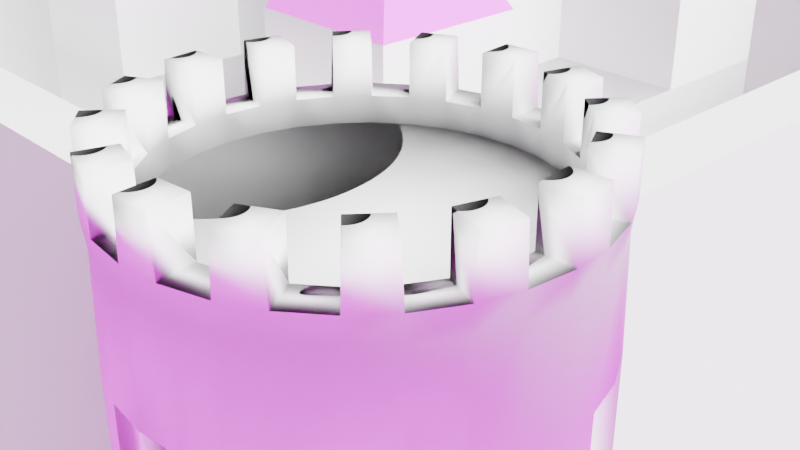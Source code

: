 # Source: ProgettoCG.blend  (saved by Blender 4.5.90; exported with 4.5.12 LTS)
import bpy
from mathutils import Matrix  # noqa: F401  (used for matrix-valued properties, if any)

bpy.ops.wm.read_factory_settings(use_empty=True)
scene = bpy.context.scene
scene.name = 'Scene'

# ---- collections
col_collection = bpy.data.collections.new('Collection'); scene.collection.children.link(col_collection)

# ---- images (referenced by path relative to the original .blend; pixels are not part of the script)
import os
ASSET_DIR = os.environ.get("B2B_ASSET_DIR", "")  # directory of the original .blend (textures are referenced by path, not embedded)
HERE = os.path.dirname(os.path.abspath(__file__))  # packed textures are extracted next to this script under _unpacked/

def load_image(name, relpath, width, height, colorspace="sRGB"):
    """Load a texture the original file referenced (path relative to the .blend, or extracted next to this script)."""
    p = next((c for c in (os.path.join(HERE, relpath), os.path.join(ASSET_DIR, relpath)) if relpath and os.path.exists(c)), "")
    if p:
        img = bpy.data.images.load(p, check_existing=True)
        img.name = name
    else:  # same state as the original file: an image datablock whose file is absent (Cycles renders it pink)
        img = bpy.data.images.new(name, width, height)
        img.source = "FILE"
        img.filepath = "//" + (relpath or name)
    img.colorspace_settings.name = colorspace
    return img
img_rock_wall_13_diff_1k_jpg = load_image('rock_wall_13_diff_1k.jpg', 'rock_wall_13_diff_1k.jpg', 1024, 1024, 'sRGB')
img_rock_wall_13_rough_1k_exr = load_image('rock_wall_13_rough_1k.exr', 'rock_wall_13_rough_1k.exr', 1024, 1024, 'Linear Rec.709')
img_rock_wall_13_nor_gl_1k_exr = load_image('rock_wall_13_nor_gl_1k.exr', 'rock_wall_13_nor_gl_1k.exr', 1024, 1024, 'Linear Rec.709')
img_wood_roof_tiles_001_color_jpg = load_image('Wood_Roof_Tiles_001_COLOR.jpg', 'Wood_Roof_Tiles_001_COLOR.jpg', 1024, 1024, 'sRGB')
img_wood_roof_tiles_001_rough_jpg = load_image('Wood_Roof_Tiles_001_ROUGH.jpg', 'Wood_Roof_Tiles_001_ROUGH.jpg', 1024, 1024, 'Non-Color')
img_wood_roof_tiles_001_norm_jpg = load_image('Wood_Roof_Tiles_001_NORM.jpg', 'Wood_Roof_Tiles_001_NORM.jpg', 1024, 1024, 'Non-Color')
img_1k_fabric_32_diffuse_jpg = load_image('1K-fabric_32-diffuse.jpg', '1K-fabric_32-diffuse.jpg', 1024, 1024, 'sRGB')
img_1k_fabric_32_specular_jpg = load_image('1K-fabric_32-specular.jpg', '1K-fabric_32-specular.jpg', 1024, 1024, 'Non-Color')
img_1k_fabric_32_normal_jpg = load_image('1K-fabric_32-normal.jpg', '1K-fabric_32-normal.jpg', 1024, 1024, 'Non-Color')
img_cb991511196502c3706b24ffb9d38aa6_png = load_image('cb991511196502c3706b24ffb9d38aa6.png', 'cb991511196502c3706b24ffb9d38aa6.png', 1024, 1024, 'sRGB')
img_grass002_1k_jpg_color_jpg = load_image('Grass002_1K-JPG_Color.jpg', 'Grass002_1K-JPG_Color.jpg', 1024, 1024, 'sRGB')

# ---- materials (node trees are filled in below, after node groups)
mat_pareti = bpy.data.materials.new('pareti')
mat_pareti.use_backface_culling_shadow = True
mat_tetto = bpy.data.materials.new('tetto')
mat_bandiera = bpy.data.materials.new('bandiera')
mat_terreno_001 = bpy.data.materials.new('Terreno.001')

# ---- material node trees
mat_pareti.use_nodes = True; mat_pareti.node_tree.nodes.clear()
_N = mat_pareti.node_tree.nodes; _L = mat_pareti.node_tree.links
n0 = _N.new('ShaderNodeBsdfPrincipled'); n0.name = 'Principled BSDF'; n0.location = (-200, 100)
n0.inputs[3].default_value = 1.0
n1 = _N.new('ShaderNodeOutputMaterial'); n1.name = 'Material Output'; n1.location = (159, 87)
n2 = _N.new('ShaderNodeTexImage'); n2.name = 'Image Texture'; n2.location = (-904, 76)
n2.image = img_rock_wall_13_diff_1k_jpg
n2.projection = 'BOX'
n2.projection_blend = 1.0
n3 = _N.new('ShaderNodeMapping'); n3.name = 'Mapping'; n3.location = (-1084, 36)
n3.inputs[3].default_value = (0.8, 0.8, 0.8)
n4 = _N.new('ShaderNodeTexCoord'); n4.name = 'Texture Coordinate'; n4.location = (-1264, 36)
n5 = _N.new('ShaderNodeTexImage'); n5.name = 'Image Texture.001'; n5.location = (-905, -258)
n5.image = img_rock_wall_13_rough_1k_exr
n5.projection = 'BOX'
n5.projection_blend = 1.0
n6 = _N.new('ShaderNodeTexImage'); n6.name = 'Image Texture.002'; n6.location = (-901, -594)
n6.image = img_rock_wall_13_nor_gl_1k_exr
n6.projection = 'BOX'
n6.projection_blend = 1.0
n7 = _N.new('ShaderNodeNormalMap'); n7.name = 'Normal Map'; n7.location = (-512, -465)
n7.inputs[0].default_value = 1.6
n8 = _N.new('ShaderNodeHueSaturation'); n8.name = 'Hue/Saturation/Value'; n8.location = (-603, 206)
n8.inputs[0].default_value = 1.0
n8.inputs[1].default_value = 0.0
n8.inputs[2].default_value = 2.0
_L.new(n8.outputs[0], n0.inputs[0])
_L.new(n3.outputs[0], n2.inputs[0])
_L.new(n4.outputs[3], n3.inputs[0])
_L.new(n3.outputs[0], n5.inputs[0])
_L.new(n3.outputs[0], n6.inputs[0])
_L.new(n7.outputs[0], n0.inputs[5])
_L.new(n6.outputs[0], n7.inputs[1])
_L.new(n2.outputs[0], n8.inputs[4])
_L.new(n0.outputs[0], n1.inputs[0])
_L.new(n5.outputs[0], n0.inputs[2])
n1.is_active_output = True
mat_tetto.use_nodes = True; mat_tetto.node_tree.nodes.clear()
_N = mat_tetto.node_tree.nodes; _L = mat_tetto.node_tree.links
n0 = _N.new('ShaderNodeBsdfPrincipled'); n0.name = 'Principled BSDF'; n0.location = (82, 104)
n1 = _N.new('ShaderNodeOutputMaterial'); n1.name = 'Material Output'; n1.location = (364, 99)
n2 = _N.new('ShaderNodeTexImage'); n2.name = 'Image Texture'; n2.location = (-525, 89)
n2.image = img_wood_roof_tiles_001_color_jpg
n3 = _N.new('ShaderNodeMapping'); n3.name = 'Mapping'; n3.location = (-707, 54)
n3.inputs[3].default_value = (3.0, 3.0, 3.0)
n4 = _N.new('ShaderNodeTexCoord'); n4.name = 'Texture Coordinate'; n4.location = (-885, 49)
n5 = _N.new('ShaderNodeTexImage'); n5.name = 'Image Texture.001'; n5.location = (-528, -209)
n5.image = img_wood_roof_tiles_001_rough_jpg
n6 = _N.new('ShaderNodeValToRGB'); n6.name = 'Colour Ramp'; n6.location = (-220, 339)
while len(n6.color_ramp.elements) > 1: n6.color_ramp.elements.remove(n6.color_ramp.elements[-1])
n6.color_ramp.elements[0].position = 0.0; n6.color_ramp.elements[0].color = (1.0, 1.0, 1.0, 1.0)
_e = n6.color_ramp.elements.new(0.7818); _e.color = (0.6841, 0.6841, 0.6841, 1.0)
n7 = _N.new('ShaderNodeTexImage'); n7.name = 'Image Texture.002'; n7.location = (-528, -506)
n7.image = img_wood_roof_tiles_001_norm_jpg
n8 = _N.new('ShaderNodeNormalMap'); n8.name = 'Normal Map'; n8.location = (-168, -365)
n9 = _N.new('ShaderNodeHueSaturation'); n9.name = 'Hue/Saturation/Value'; n9.location = (-156, 92)
n9.inputs[1].default_value = 2.0
n9.inputs[2].default_value = 2.0
_L.new(n0.outputs[0], n1.inputs[0])
_L.new(n9.outputs[0], n0.inputs[0])
_L.new(n3.outputs[0], n2.inputs[0])
_L.new(n4.outputs[2], n3.inputs[0])
_L.new(n6.outputs[0], n0.inputs[2])
_L.new(n3.outputs[0], n5.inputs[0])
_L.new(n5.outputs[0], n6.inputs[0])
_L.new(n8.outputs[0], n0.inputs[5])
_L.new(n3.outputs[0], n7.inputs[0])
_L.new(n7.outputs[0], n8.inputs[1])
_L.new(n2.outputs[0], n9.inputs[4])
n1.is_active_output = True
mat_bandiera.use_nodes = True; mat_bandiera.node_tree.nodes.clear()
_N = mat_bandiera.node_tree.nodes; _L = mat_bandiera.node_tree.links
n0 = _N.new('ShaderNodeBsdfPrincipled'); n0.name = 'Principled BSDF'; n0.location = (197, 103)
n1 = _N.new('ShaderNodeOutputMaterial'); n1.name = 'Material Output'; n1.location = (538, 106)
n2 = _N.new('ShaderNodeTexImage'); n2.name = 'Image Texture'; n2.location = (-548, 102)
n2.image = img_1k_fabric_32_diffuse_jpg
n3 = _N.new('ShaderNodeMapping'); n3.name = 'Mapping'; n3.location = (-728, 62)
n4 = _N.new('ShaderNodeTexCoord'); n4.name = 'Texture Coordinate'; n4.location = (-908, 62)
n5 = _N.new('ShaderNodeTexImage'); n5.name = 'Image Texture.001'; n5.location = (-549, -198)
n5.image = img_1k_fabric_32_specular_jpg
n6 = _N.new('ShaderNodeValToRGB'); n6.name = 'Colour Ramp'; n6.location = (-119, 530)
while len(n6.color_ramp.elements) > 1: n6.color_ramp.elements.remove(n6.color_ramp.elements[-1])
n6.color_ramp.elements[0].position = 0.0; n6.color_ramp.elements[0].color = (1.0, 1.0, 1.0, 1.0)
_e = n6.color_ramp.elements.new(0.1455); _e.color = (0.0, 0.0, 0.0, 1.0)
n7 = _N.new('ShaderNodeTexImage'); n7.name = 'Image Texture.002'; n7.location = (-554, -496)
n7.image = img_1k_fabric_32_normal_jpg
n8 = _N.new('ShaderNodeNormalMap'); n8.name = 'Normal Map'; n8.location = (-178, -395)
n9 = _N.new('ShaderNodeTexImage'); n9.name = 'Image Texture.003'; n9.location = (-546, 398)
n9.image = img_cb991511196502c3706b24ffb9d38aa6_png
n10 = _N.new('ShaderNodeMapping'); n10.name = 'Mapping.001'; n10.location = (-731, 440)
n11 = _N.new('ShaderNodeTexCoord'); n11.name = 'Texture Coordinate.001'; n11.location = (-911, 440)
_L.new(n0.outputs[0], n1.inputs[0])
_L.new(n3.outputs[0], n2.inputs[0])
_L.new(n4.outputs[3], n3.inputs[0])
_L.new(n6.outputs[0], n0.inputs[2])
_L.new(n3.outputs[0], n5.inputs[0])
_L.new(n5.outputs[0], n6.inputs[0])
_L.new(n8.outputs[0], n0.inputs[5])
_L.new(n3.outputs[0], n7.inputs[0])
_L.new(n7.outputs[0], n8.inputs[1])
_L.new(n10.outputs[0], n9.inputs[0])
_L.new(n11.outputs[2], n10.inputs[0])
_L.new(n2.outputs[0], n0.inputs[0])
n1.is_active_output = True
mat_terreno_001.use_nodes = True; mat_terreno_001.node_tree.nodes.clear()
_N = mat_terreno_001.node_tree.nodes; _L = mat_terreno_001.node_tree.links
n0 = _N.new('ShaderNodeBsdfPrincipled'); n0.name = 'Principled BSDF'; n0.location = (-200, 100)
n0.inputs[2].default_value = 1.0
n0.inputs[13].default_value = 0.1
n1 = _N.new('ShaderNodeOutputMaterial'); n1.name = 'Material Output'; n1.location = (200, 100)
n2 = _N.new('ShaderNodeTexImage'); n2.name = 'Image Texture'; n2.location = (-552, 81)
n2.image = img_grass002_1k_jpg_color_jpg
n2.projection = 'BOX'
n3 = _N.new('ShaderNodeTexCoord'); n3.name = 'Texture Coordinate'; n3.location = (-1009, 85)
n4 = _N.new('ShaderNodeMapping'); n4.name = 'Mapping'; n4.location = (-752, 91)
n4.inputs[3].default_value = (10.0, 10.0, 10.0)
_L.new(n0.outputs[0], n1.inputs[0])
_L.new(n2.outputs[0], n0.inputs[0])
_L.new(n3.outputs[2], n4.inputs[0])
_L.new(n4.outputs[0], n2.inputs[0])
n1.is_active_output = True

# ---- world
world_world = bpy.data.worlds.new('World'); scene.world = world_world
world_world.use_nodes = True; world_world.node_tree.nodes.clear()
_N = world_world.node_tree.nodes; _L = world_world.node_tree.links
n0 = _N.new('ShaderNodeOutputWorld'); n0.name = 'World Output'; n0.location = (200, 100)
n1 = _N.new('ShaderNodeBackground'); n1.name = 'Background'; n1.location = (-200, 100)
n1.inputs[0].default_value = (0.05088, 0.05088, 0.05088, 1.0)
_L.new(n1.outputs[0], n0.inputs[0])
n0.is_active_output = True
world_world.color = (0.05088, 0.05088, 0.05088)
world_world.sun_shadow_jitter_overblur = 0.0

# ---- cameras
cam_camera = bpy.data.cameras.new('Camera')
cam_camera.clip_end = 100.0
cam_camera.ortho_scale = 7.314

# ---- lights
light_light = bpy.data.lights.new('Light', 'SUN')
light_light.temperature = 5000.0
light_light.angle = 1.396
light_light.shadow_soft_size = 50.09
light_light.shadow_cascade_max_distance = 1000.0

# ---- meshes
me_cylinder = bpy.data.meshes.new('Cylinder')
me_cylinder.from_pydata([(4.0, 5.0, -2.994), (4.0, 5.0, 2.994), (4.195, 4.981, -2.994), (4.195, 4.981, 2.994), (4.383, 4.924, -2.994), (4.383, 4.924, 2.994), (4.556, 4.831, -2.994), (4.556, 4.831, 2.994), (4.707, 4.707, -2.994), (4.707, 4.707, 2.994), (4.831, 4.556, -2.994), (4.831, 4.556, 2.994), (4.924, 4.383, -2.994), (4.924, 4.383, 2.994), (4.981, 4.195, -2.994), (4.981, 4.195, 2.994), (5.0, 4.0, -2.994), (5.0, 4.0, 2.994), (4.981, 3.805, -2.994), (4.981, 3.805, 2.994), (4.924, 3.617, -2.994), (4.924, 3.617, 2.994), (4.831, 3.444, -2.994), (4.831, 3.444, 2.994), (4.707, 3.293, -2.994), (4.707, 3.293, 2.994), (4.556, 3.169, -2.994), (4.556, 3.169, 2.994), (4.383, 3.076, -2.994), (4.383, 3.076, 2.994), (4.195, 3.019, -2.994), (4.195, 3.019, 2.994), (4.0, 3.0, -2.994), (4.0, 3.0, 2.994), (3.805, 3.019, -2.994), (3.805, 3.019, 2.994), (3.617, 3.076, -2.994), (3.617, 3.076, 2.994), (3.444, 3.169, -2.994), (3.444, 3.169, 2.994), (3.293, 3.293, -2.994), (3.293, 3.293, 2.994), (3.169, 3.444, -2.994), (3.169, 3.444, 2.994), (3.076, 3.617, -2.994), (3.076, 3.617, 2.994), (3.019, 3.805, -2.994), (3.019, 3.805, 2.994), (3.0, 4.0, -2.994), (3.0, 4.0, 2.994), (3.019, 4.195, -2.994), (3.019, 4.195, 2.994), (3.076, 4.383, -2.994), (3.076, 4.383, 2.994), (3.169, 4.556, -2.994), (3.169, 4.556, 2.994), (3.293, 4.707, -2.994), (3.293, 4.707, 2.994), (3.444, 4.831, -2.994), (3.444, 4.831, 2.994), (3.617, 4.924, -2.994), (3.617, 4.924, 2.994), (3.805, 4.981, -2.994), (3.805, 4.981, 2.994), (4.0, 5.0, 3.282), (4.195, 4.981, 3.282), (4.383, 4.924, 3.282), (4.556, 4.831, 3.282), (4.707, 4.707, 3.282), (4.831, 4.556, 3.282), (4.924, 4.383, 3.282), (4.981, 4.195, 3.282), (5.0, 4.0, 3.282), (4.981, 3.805, 3.282), (4.924, 3.617, 3.282), (4.831, 3.444, 3.282), (4.707, 3.293, 3.282), (4.556, 3.169, 3.282), (4.383, 3.076, 3.282), (4.195, 3.019, 3.282), (4.0, 3.0, 3.282), (3.805, 3.019, 3.282), (3.617, 3.076, 3.282), (3.444, 3.169, 3.282), (3.293, 3.293, 3.282), (3.169, 3.444, 3.282), (3.076, 3.617, 3.282), (3.019, 3.805, 3.282), (3.0, 4.0, 3.282), (3.019, 4.195, 3.282), (3.076, 4.383, 3.282), (3.169, 4.556, 3.282), (3.293, 4.707, 3.282), (3.444, 4.831, 3.282), (3.617, 4.924, 3.282), (3.805, 4.981, 3.282), (4.0, 5.0, 2.761), (4.195, 4.981, 2.761), (4.383, 4.924, 2.761), (4.556, 4.831, 2.761), (4.707, 4.707, 2.761), (4.831, 4.556, 2.761), (4.924, 4.383, 2.761), (4.981, 4.195, 2.761), (5.0, 4.0, 2.761), (4.981, 3.805, 2.761), (4.924, 3.617, 2.761), (4.831, 3.444, 2.761), (4.707, 3.293, 2.761), (4.556, 3.169, 2.761), (4.383, 3.076, 2.761), (4.195, 3.019, 2.761), (4.0, 3.0, 2.761), (3.805, 3.019, 2.761), (3.617, 3.076, 2.761), (3.444, 3.169, 2.761), (3.293, 3.293, 2.761), (3.169, 3.444, 2.761), (3.076, 3.617, 2.761), (3.019, 3.805, 2.761), (3.0, 4.0, 2.761), (3.019, 4.195, 2.761), (3.076, 4.383, 2.761), (3.169, 4.556, 2.761), (3.293, 4.707, 2.761), (3.444, 4.831, 2.761), (3.617, 4.924, 2.761), (3.805, 4.981, 2.761), (4.811, 3.419, 2.761), (4.79, 3.394, 2.761), (4.769, 3.369, 2.761), (4.749, 3.343, 2.761), (4.728, 3.318, 2.761), (4.195, 4.981, 2.225), (4.195, 4.981, 1.506), (4.195, 4.981, 0.7862), (4.195, 4.981, 0.06684), (4.195, 4.981, -0.6525), (4.195, 4.981, -1.372), (4.195, 4.981, -2.091), (4.383, 4.924, 2.225), (4.383, 4.924, 1.506), (4.383, 4.924, 0.7862), (4.383, 4.924, 0.06684), (4.383, 4.924, -0.6525), (4.383, 4.924, -1.372), (4.383, 4.924, -2.091), (4.556, 4.831, 2.225), (4.556, 4.831, 1.506), (4.556, 4.831, 0.7862), (4.556, 4.831, 0.06684), (4.556, 4.831, -0.6525), (4.556, 4.831, -1.372), (4.556, 4.831, -2.091), (4.707, 4.707, 2.225), (4.707, 4.707, 1.506), (4.707, 4.707, 0.7862), (4.707, 4.707, 0.06684), (4.707, 4.707, -0.6525), (4.707, 4.707, -1.372), (4.707, 4.707, -2.091), (4.831, 4.556, 2.225), (4.831, 4.556, 1.506), (4.831, 4.556, 0.7862), (4.831, 4.556, 0.06684), (4.831, 4.556, -0.6525), (4.831, 4.556, -1.372), (4.831, 4.556, -2.091), (4.924, 4.383, 2.225), (4.924, 4.383, 1.506), (4.924, 4.383, 0.7862), (4.924, 4.383, 0.06684), (4.924, 4.383, -0.6525), (4.924, 4.383, -1.372), (4.924, 4.383, -2.091), (4.981, 4.195, 2.225), (4.981, 4.195, 1.506), (4.981, 4.195, 0.7862), (4.981, 4.195, 0.06684), (4.981, 4.195, -0.6525), (4.981, 4.195, -1.372), (4.981, 4.195, -2.091), (5.0, 4.0, 2.225), (5.0, 4.0, 1.506), (5.0, 4.0, 0.7862), (5.0, 4.0, 0.06684), (5.0, 4.0, -0.6525), (5.0, 4.0, -1.372), (5.0, 4.0, -2.091), (4.981, 3.805, 2.225), (4.981, 3.805, 1.506), (4.981, 3.805, 0.7862), (4.981, 3.805, 0.06684), (4.981, 3.805, -0.6525), (4.981, 3.805, -1.372), (4.981, 3.805, -2.091), (4.924, 3.617, 2.225), (4.924, 3.617, 1.506), (4.924, 3.617, 0.7862), (4.924, 3.617, 0.06684), (4.924, 3.617, -0.6525), (4.924, 3.617, -1.372), (4.924, 3.617, -2.091), (4.831, 3.444, 2.225), (4.831, 3.444, 1.506), (4.831, 3.444, 0.7862), (4.831, 3.444, 0.06684), (4.831, 3.444, -0.6525), (4.831, 3.444, -1.372), (4.831, 3.444, -2.091), (4.707, 3.293, 2.225), (4.707, 3.293, 1.506), (4.707, 3.293, 0.7862), (4.707, 3.293, 0.06684), (4.707, 3.293, -0.6525), (4.707, 3.293, -1.372), (4.707, 3.293, -2.091), (4.556, 3.169, 2.225), (4.556, 3.169, 1.506), (4.556, 3.169, 0.7862), (4.556, 3.169, 0.06684), (4.556, 3.169, -0.6525), (4.556, 3.169, -1.372), (4.556, 3.169, -2.091), (4.383, 3.076, 2.225), (4.383, 3.076, 1.506), (4.383, 3.076, 0.7862), (4.383, 3.076, 0.06684), (4.383, 3.076, -0.6525), (4.383, 3.076, -1.372), (4.383, 3.076, -2.091), (4.195, 3.019, 2.225), (4.195, 3.019, 1.506), (4.195, 3.019, 0.7862), (4.195, 3.019, 0.06684), (4.195, 3.019, -0.6525), (4.195, 3.019, -1.372), (4.195, 3.019, -2.091), (4.0, 3.0, 2.225), (4.0, 3.0, 1.506), (4.0, 3.0, 0.7862), (4.0, 3.0, 0.06684), (4.0, 3.0, -0.6525), (4.0, 3.0, -1.372), (4.0, 3.0, -2.091), (3.805, 3.019, 2.225), (3.805, 3.019, 1.506), (3.805, 3.019, 0.7862), (3.805, 3.019, 0.06684), (3.805, 3.019, -0.6525), (3.805, 3.019, -1.372), (3.805, 3.019, -2.091), (3.617, 3.076, 2.225), (3.617, 3.076, 1.506), (3.617, 3.076, 0.7862), (3.617, 3.076, 0.06684), (3.617, 3.076, -0.6525), (3.617, 3.076, -1.372), (3.617, 3.076, -2.091), (3.444, 3.169, 2.225), (3.444, 3.169, 1.506), (3.444, 3.169, 0.7862), (3.444, 3.169, 0.06684), (3.444, 3.169, -0.6525), (3.444, 3.169, -1.372), (3.444, 3.169, -2.091), (3.293, 3.293, 2.225), (3.293, 3.293, 1.506), (3.293, 3.293, 0.7862), (3.293, 3.293, 0.06684), (3.293, 3.293, -0.6525), (3.293, 3.293, -1.372), (3.293, 3.293, -2.091), (3.169, 3.444, 2.225), (3.169, 3.444, 1.506), (3.169, 3.444, 0.7862), (3.169, 3.444, 0.06684), (3.169, 3.444, -0.6525), (3.169, 3.444, -1.372), (3.169, 3.444, -2.091), (3.076, 3.617, 2.225), (3.076, 3.617, 1.506), (3.076, 3.617, 0.7862), (3.076, 3.617, 0.06684), (3.076, 3.617, -0.6525), (3.076, 3.617, -1.372), (3.076, 3.617, -2.091), (3.019, 3.805, 2.225), (3.019, 3.805, 1.506), (3.019, 3.805, 0.7862), (3.019, 3.805, 0.06684), (3.019, 3.805, -0.6525), (3.019, 3.805, -1.372), (3.019, 3.805, -2.091), (3.0, 4.0, 2.225), (3.0, 4.0, 1.506), (3.0, 4.0, 0.7862), (3.0, 4.0, 0.06684), (3.0, 4.0, -0.6525), (3.0, 4.0, -1.372), (3.0, 4.0, -2.091), (3.019, 4.195, 2.225), (3.019, 4.195, 1.506), (3.019, 4.195, 0.7862), (3.019, 4.195, 0.06684), (3.019, 4.195, -0.6525), (3.019, 4.195, -1.372), (3.019, 4.195, -2.091), (3.076, 4.383, 2.225), (3.076, 4.383, 1.506), (3.076, 4.383, 0.7862), (3.076, 4.383, 0.06684), (3.076, 4.383, -0.6525), (3.076, 4.383, -1.372), (3.076, 4.383, -2.091), (3.169, 4.556, 2.225), (3.169, 4.556, 1.506), (3.169, 4.556, 0.7862), (3.169, 4.556, 0.06684), (3.169, 4.556, -0.6525), (3.169, 4.556, -1.372), (3.169, 4.556, -2.091), (3.293, 4.707, 2.225), (3.293, 4.707, 1.506), (3.293, 4.707, 0.7862), (3.293, 4.707, 0.06684), (3.293, 4.707, -0.6525), (3.293, 4.707, -1.372), (3.293, 4.707, -2.091), (3.444, 4.831, 2.225), (3.444, 4.831, 1.506), (3.444, 4.831, 0.7862), (3.444, 4.831, 0.06684), (3.444, 4.831, -0.6525), (3.444, 4.831, -1.372), (3.444, 4.831, -2.091), (3.617, 4.924, 2.225), (3.617, 4.924, 1.506), (3.617, 4.924, 0.7862), (3.617, 4.924, 0.06684), (3.617, 4.924, -0.6525), (3.617, 4.924, -1.372), (3.617, 4.924, -2.091), (3.805, 4.981, 2.225), (3.805, 4.981, 1.506), (3.805, 4.981, 0.7862), (3.805, 4.981, 0.06684), (3.805, 4.981, -0.6525), (3.805, 4.981, -1.372), (3.805, 4.981, -2.091), (4.0, 5.0, -2.091), (4.0, 5.0, -1.372), (4.0, 5.0, -0.6525), (4.0, 5.0, 0.06684), (4.0, 5.0, 0.7862), (4.0, 5.0, 1.506), (4.0, 5.0, 2.225)], [], [(96, 1, 3, 97), (97, 3, 5, 98), (98, 5, 7, 99), (99, 7, 9, 100), (100, 9, 11, 101), (101, 11, 13, 102), (102, 13, 15, 103), (103, 15, 17, 104), (104, 17, 19, 105), (105, 19, 21, 106), (106, 21, 23, 107), (107, 23, 25, 108, 132, 131, 130, 129, 128), (108, 25, 27, 109), (109, 27, 29, 110), (110, 29, 31, 111), (111, 31, 33, 112), (112, 33, 35, 113), (113, 35, 37, 114), (114, 37, 39, 115), (115, 39, 41, 116), (116, 41, 43, 117), (117, 43, 45, 118), (118, 45, 47, 119), (119, 47, 49, 120), (120, 49, 51, 121), (121, 51, 53, 122), (122, 53, 55, 123), (123, 55, 57, 124), (124, 57, 59, 125), (125, 59, 61, 126), (7, 5, 66, 67), (126, 61, 63, 127), (127, 63, 1, 96), (51, 49, 88, 89), (3, 1, 64, 65), (27, 25, 76, 77), (47, 45, 86, 87), (23, 21, 74, 75), (43, 41, 84, 85), (63, 61, 94, 95), (19, 17, 72, 73), (39, 37, 82, 83), (59, 57, 92, 93), (15, 13, 70, 71), (35, 33, 80, 81), (55, 53, 90, 91), (11, 9, 68, 69), (31, 29, 78, 79), (343, 127, 96, 356), (336, 126, 127, 343), (329, 125, 126, 336), (322, 124, 125, 329), (315, 123, 124, 322), (308, 122, 123, 315), (301, 121, 122, 308), (294, 120, 121, 301), (287, 119, 120, 294), (280, 118, 119, 287), (273, 117, 118, 280), (266, 116, 117, 273), (259, 115, 116, 266), (252, 114, 115, 259), (245, 113, 114, 252), (238, 112, 113, 245), (231, 111, 112, 238), (224, 110, 111, 231), (217, 109, 110, 224), (210, 108, 109, 217), (203, 107, 128, 129, 130, 131, 132, 108, 210), (196, 106, 107, 203), (189, 105, 106, 196), (182, 104, 105, 189), (175, 103, 104, 182), (168, 102, 103, 175), (161, 101, 102, 168), (154, 100, 101, 161), (147, 99, 100, 154), (140, 98, 99, 147), (133, 97, 98, 140), (356, 96, 97, 133), (127, 126, 125, 124, 123, 122, 121, 120, 119, 118, 117, 116, 115, 114, 113, 112, 111, 110, 109, 108, 132, 131, 130, 129, 128, 107, 106, 105, 104, 103, 102, 101, 100, 99, 98, 97, 96), (0, 350, 139, 2), (350, 351, 138, 139), (352, 353, 136, 137), (354, 355, 134, 135), (2, 139, 146, 4), (139, 138, 145, 146), (138, 137, 144, 145), (137, 136, 143, 144), (136, 135, 142, 143), (135, 134, 141, 142), (134, 133, 140, 141), (4, 146, 153, 6), (146, 145, 152, 153), (145, 144, 151, 152), (144, 143, 150, 151), (143, 142, 149, 150), (142, 141, 148, 149), (141, 140, 147, 148), (6, 153, 160, 8), (153, 152, 159, 160), (152, 151, 158, 159), (151, 150, 157, 158), (150, 149, 156, 157), (149, 148, 155, 156), (148, 147, 154, 155), (8, 160, 167, 10), (160, 159, 166, 167), (158, 157, 164, 165), (156, 155, 162, 163), (10, 167, 174, 12), (167, 166, 173, 174), (165, 164, 171, 172), (163, 162, 169, 170), (12, 174, 181, 14), (174, 173, 180, 181), (173, 172, 179, 180), (172, 171, 178, 179), (171, 170, 177, 178), (170, 169, 176, 177), (169, 168, 175, 176), (14, 181, 188, 16), (181, 180, 187, 188), (180, 179, 186, 187), (179, 178, 185, 186), (178, 177, 184, 185), (177, 176, 183, 184), (176, 175, 182, 183), (16, 188, 195, 18), (188, 187, 194, 195), (187, 186, 193, 194), (186, 185, 192, 193), (185, 184, 191, 192), (184, 183, 190, 191), (183, 182, 189, 190), (18, 195, 202, 20), (195, 194, 201, 202), (193, 192, 199, 200), (191, 190, 197, 198), (20, 202, 209, 22), (202, 201, 208, 209), (200, 199, 206, 207), (198, 197, 204, 205), (22, 209, 216, 24), (209, 208, 215, 216), (208, 207, 214, 215), (207, 206, 213, 214), (206, 205, 212, 213), (205, 204, 211, 212), (204, 203, 210, 211), (24, 216, 223, 26), (216, 215, 222, 223), (215, 214, 221, 222), (214, 213, 220, 221), (213, 212, 219, 220), (212, 211, 218, 219), (211, 210, 217, 218), (26, 223, 230, 28), (223, 222, 229, 230), (222, 221, 228, 229), (221, 220, 227, 228), (220, 219, 226, 227), (219, 218, 225, 226), (218, 217, 224, 225), (28, 230, 237, 30), (230, 229, 236, 237), (229, 228, 235, 236), (228, 227, 234, 235), (227, 226, 233, 234), (226, 225, 232, 233), (225, 224, 231, 232), (30, 237, 244, 32), (237, 236, 243, 244), (236, 235, 242, 243), (235, 234, 241, 242), (234, 233, 240, 241), (233, 232, 239, 240), (232, 231, 238, 239), (32, 244, 251, 34), (244, 243, 250, 251), (243, 242, 249, 250), (242, 241, 248, 249), (241, 240, 247, 248), (240, 239, 246, 247), (239, 238, 245, 246), (34, 251, 258, 36), (251, 250, 257, 258), (250, 249, 256, 257), (249, 248, 255, 256), (248, 247, 254, 255), (247, 246, 253, 254), (246, 245, 252, 253), (36, 258, 265, 38), (258, 257, 264, 265), (257, 256, 263, 264), (256, 255, 262, 263), (255, 254, 261, 262), (254, 253, 260, 261), (253, 252, 259, 260), (38, 265, 272, 40), (265, 264, 271, 272), (264, 263, 270, 271), (263, 262, 269, 270), (262, 261, 268, 269), (261, 260, 267, 268), (260, 259, 266, 267), (40, 272, 279, 42), (272, 271, 278, 279), (271, 270, 277, 278), (270, 269, 276, 277), (269, 268, 275, 276), (268, 267, 274, 275), (267, 266, 273, 274), (42, 279, 286, 44), (279, 278, 285, 286), (278, 277, 284, 285), (277, 276, 283, 284), (276, 275, 282, 283), (275, 274, 281, 282), (274, 273, 280, 281), (44, 286, 293, 46), (286, 285, 292, 293), (285, 284, 291, 292), (284, 283, 290, 291), (283, 282, 289, 290), (282, 281, 288, 289), (281, 280, 287, 288), (46, 293, 300, 48), (293, 292, 299, 300), (292, 291, 298, 299), (291, 290, 297, 298), (290, 289, 296, 297), (289, 288, 295, 296), (288, 287, 294, 295), (48, 300, 307, 50), (300, 299, 306, 307), (299, 298, 305, 306), (298, 297, 304, 305), (297, 296, 303, 304), (296, 295, 302, 303), (295, 294, 301, 302), (50, 307, 314, 52), (307, 306, 313, 314), (306, 305, 312, 313), (305, 304, 311, 312), (304, 303, 310, 311), (303, 302, 309, 310), (302, 301, 308, 309), (52, 314, 321, 54), (314, 313, 320, 321), (313, 312, 319, 320), (312, 311, 318, 319), (311, 310, 317, 318), (310, 309, 316, 317), (309, 308, 315, 316), (54, 321, 328, 56), (321, 320, 327, 328), (320, 319, 326, 327), (319, 318, 325, 326), (318, 317, 324, 325), (317, 316, 323, 324), (316, 315, 322, 323), (56, 328, 335, 58), (328, 327, 334, 335), (327, 326, 333, 334), (326, 325, 332, 333), (325, 324, 331, 332), (324, 323, 330, 331), (323, 322, 329, 330), (58, 335, 342, 60), (335, 334, 341, 342), (334, 333, 340, 341), (333, 332, 339, 340), (332, 331, 338, 339), (331, 330, 337, 338), (330, 329, 336, 337), (60, 342, 349, 62), (342, 341, 348, 349), (341, 340, 347, 348), (340, 339, 346, 347), (339, 338, 345, 346), (338, 337, 344, 345), (337, 336, 343, 344), (62, 349, 350, 0), (349, 348, 351, 350), (347, 346, 353, 352), (345, 344, 355, 354)])
me_cylinder.polygons.foreach_set('use_smooth', [True] * 287)
_uv = me_cylinder.uv_layers.new(name='UVMap')
_uv.uv.foreach_set('vector', [1.0, 0.9805, 1.0, 1.0, 0.9688, 1.0, 0.9688, 0.9805, 0.9688, 0.9805, 0.9688, 1.0, 0.9375, 1.0, 0.9375, 0.9805, 0.9375, 0.9805, 0.9375, 1.0, 0.9062, 1.0, 0.9062, 0.9805, 0.9062, 0.9805, 0.9062, 1.0, 0.875, 1.0, 0.875, 0.9805, 0.875, 0.9805, 0.875, 1.0, 0.8438, 1.0, 0.8438, 0.9805, 0.8438, 0.9805, 0.8438, 1.0, 0.8125, 1.0, 0.8125, 0.9805, 0.8125, 0.9805, 0.8125, 1.0, 0.7812, 1.0, 0.7812, 0.9805, 0.7812, 0.9805, 0.7812, 1.0, 0.75, 1.0, 0.75, 0.9805, 0.75, 0.9805, 0.75, 1.0, 0.7188, 1.0, 0.7188, 0.9805, 0.7188, 0.9805, 0.7188, 1.0, 0.6875, 1.0, 0.6875, 0.9805, 0.6875, 0.9805, 0.6875, 1.0, 0.6562, 1.0, 0.6562, 0.9805, 0.6562, 0.9805, 0.6562, 1.0, 0.625, 1.0, 0.625, 0.9805, 0.6302, 0.9805, 0.6354, 0.9805, 0.6406, 0.9805, 0.6458, 0.9805, 0.651, 0.9805, 0.625, 0.9805, 0.625, 1.0, 0.5938, 1.0, 0.5938, 0.9805, 0.5938, 0.9805, 0.5938, 1.0, 0.5625, 1.0, 0.5625, 0.9805, 0.5625, 0.9805, 0.5625, 1.0, 0.5312, 1.0, 0.5312, 0.9805, 0.5312, 0.9805, 0.5312, 1.0, 0.5, 1.0, 0.5, 0.9805, 0.5, 0.9805, 0.5, 1.0, 0.4688, 1.0, 0.4688, 0.9805, 0.4688, 0.9805, 0.4688, 1.0, 0.4375, 1.0, 0.4375, 0.9805, 0.4375, 0.9805, 0.4375, 1.0, 0.4062, 1.0, 0.4062, 0.9805, 0.4062, 0.9805, 0.4062, 1.0, 0.375, 1.0, 0.375, 0.9805, 0.375, 0.9805, 0.375, 1.0, 0.3438, 1.0, 0.3438, 0.9805, 0.3438, 0.9805, 0.3438, 1.0, 0.3125, 1.0, 0.3125, 0.9805, 0.3125, 0.9805, 0.3125, 1.0, 0.2812, 1.0, 0.2812, 0.9805, 0.2812, 0.9805, 0.2812, 1.0, 0.25, 1.0, 0.25, 0.9805, 0.25, 0.9805, 0.25, 1.0, 0.2188, 1.0, 0.2188, 0.9805, 0.2188, 0.9805, 0.2188, 1.0, 0.1875, 1.0, 0.1875, 0.9805, 0.1875, 0.9805, 0.1875, 1.0, 0.1562, 1.0, 0.1562, 0.9805, 0.1562, 0.9805, 0.1562, 1.0, 0.125, 1.0, 0.125, 0.9805, 0.125, 0.9805, 0.125, 1.0, 0.09375, 1.0, 0.09375, 0.9805, 0.09375, 0.9805, 0.09375, 1.0, 0.0625, 1.0, 0.0625, 0.9805, 0.9062, 1.0, 0.9375, 1.0, 0.9375, 1.0, 0.9062, 1.0, 0.0625, 0.9805, 0.0625, 1.0, 0.03125, 1.0, 0.03125, 0.9805, 0.03125, 0.9805, 0.03125, 1.0, 0.0, 1.0, 0.0, 0.9805, 0.2188, 1.0, 0.25, 1.0, 0.25, 1.0, 0.2188, 1.0, 0.9688, 1.0, 1.0, 1.0, 1.0, 1.0, 0.9688, 1.0, 0.5938, 1.0, 0.625, 1.0, 0.625, 1.0, 0.5938, 1.0, 0.2812, 1.0, 0.3125, 1.0, 0.3125, 1.0, 0.2812, 1.0, 0.6562, 1.0, 0.6875, 1.0, 0.6875, 1.0, 0.6562, 1.0, 0.3438, 1.0, 0.375, 1.0, 0.375, 1.0, 0.3438, 1.0, 0.03125, 1.0, 0.0625, 1.0, 0.0625, 1.0, 0.03125, 1.0, 0.7188, 1.0, 0.75, 1.0, 0.75, 1.0, 0.7188, 1.0, 0.4062, 1.0, 0.4375, 1.0, 0.4375, 1.0, 0.4062, 1.0, 0.09375, 1.0, 0.125, 1.0, 0.125, 1.0, 0.09375, 1.0, 0.7812, 1.0, 0.8125, 1.0, 0.8125, 1.0, 0.7812, 1.0, 0.4688, 1.0, 0.5, 1.0, 0.5, 1.0, 0.4688, 1.0, 0.1562, 1.0, 0.1875, 1.0, 0.1875, 1.0, 0.1562, 1.0, 0.8438, 1.0, 0.875, 1.0, 0.875, 1.0, 0.8438, 1.0, 0.5312, 1.0, 0.5625, 1.0, 0.5625, 1.0, 0.5312, 1.0, 0.03125, 0.9358, 0.03125, 0.9805, 0.0, 0.9805, 0.0, 0.9358, 0.0625, 0.9358, 0.0625, 0.9805, 0.03125, 0.9805, 0.03125, 0.9358, 0.09375, 0.9358, 0.09375, 0.9805, 0.0625, 0.9805, 0.0625, 0.9358, 0.125, 0.9358, 0.125, 0.9805, 0.09375, 0.9805, 0.09375, 0.9358, 0.1562, 0.9358, 0.1562, 0.9805, 0.125, 0.9805, 0.125, 0.9358, 0.1875, 0.9358, 0.1875, 0.9805, 0.1562, 0.9805, 0.1562, 0.9358, 0.2188, 0.9358, 0.2188, 0.9805, 0.1875, 0.9805, 0.1875, 0.9358, 0.25, 0.9358, 0.25, 0.9805, 0.2188, 0.9805, 0.2188, 0.9358, 0.2813, 0.9358, 0.2812, 0.9805, 0.25, 0.9805, 0.25, 0.9358, 0.3125, 0.9358, 0.3125, 0.9805, 0.2812, 0.9805, 0.2813, 0.9358, 0.3438, 0.9358, 0.3438, 0.9805, 0.3125, 0.9805, 0.3125, 0.9358, 0.375, 0.9358, 0.375, 0.9805, 0.3438, 0.9805, 0.3438, 0.9358, 0.4062, 0.9358, 0.4062, 0.9805, 0.375, 0.9805, 0.375, 0.9358, 0.4375, 0.9358, 0.4375, 0.9805, 0.4062, 0.9805, 0.4062, 0.9358, 0.4688, 0.9358, 0.4688, 0.9805, 0.4375, 0.9805, 0.4375, 0.9358, 0.5, 0.9358, 0.5, 0.9805, 0.4688, 0.9805, 0.4688, 0.9358, 0.5312, 0.9358, 0.5312, 0.9805, 0.5, 0.9805, 0.5, 0.9358, 0.5625, 0.9358, 0.5625, 0.9805, 0.5312, 0.9805, 0.5312, 0.9358, 0.5938, 0.9358, 0.5938, 0.9805, 0.5625, 0.9805, 0.5625, 0.9358, 0.625, 0.9358, 0.625, 0.9805, 0.5938, 0.9805, 0.5938, 0.9358, 0.6562, 0.9358, 0.6562, 0.9805, 0.651, 0.9805, 0.6458, 0.9805, 0.6406, 0.9805, 0.6354, 0.9805, 0.6302, 0.9805, 0.625, 0.9805, 0.625, 0.9358, 0.6875, 0.9358, 0.6875, 0.9805, 0.6562, 0.9805, 0.6562, 0.9358, 0.7187, 0.9358, 0.7188, 0.9805, 0.6875, 0.9805, 0.6875, 0.9358, 0.75, 0.9358, 0.75, 0.9805, 0.7188, 0.9805, 0.7187, 0.9358, 0.7812, 0.9358, 0.7812, 0.9805, 0.75, 0.9805, 0.75, 0.9358, 0.8125, 0.9358, 0.8125, 0.9805, 0.7812, 0.9805, 0.7812, 0.9358, 0.8438, 0.9358, 0.8438, 0.9805, 0.8125, 0.9805, 0.8125, 0.9358, 0.875, 0.9358, 0.875, 0.9805, 0.8438, 0.9805, 0.8438, 0.9358, 0.9063, 0.9358, 0.9062, 0.9805, 0.875, 0.9805, 0.875, 0.9358, 0.9375, 0.9358, 0.9375, 0.9805, 0.9062, 0.9805, 0.9063, 0.9358, 0.9688, 0.9358, 0.9688, 0.9805, 0.9375, 0.9805, 0.9375, 0.9358, 1.0, 0.9358, 1.0, 0.9805, 0.9688, 0.9805, 0.9688, 0.9358, 0.0, 0.0, 0.0, 0.0, 0.0, 0.0, 0.0, 0.0, 0.0, 0.0, 0.0, 0.0, 0.0, 0.0, 0.0, 0.0, 0.0, 0.0, 0.0, 0.0, 0.0, 0.0, 0.0, 0.0, 0.0, 0.0, 0.0, 0.0, 0.0, 0.0, 0.0, 0.0, 0.0, 0.0, 0.0, 0.0, 0.0, 0.0, 0.0, 0.0, 0.0, 0.0, 0.0, 0.0, 0.0, 0.0, 0.0, 0.0, 0.0, 0.0, 0.0, 0.0, 0.0, 0.0, 0.0, 0.0, 0.0, 0.0, 0.0, 0.0, 0.0, 0.0, 0.0, 0.0, 0.0, 0.0, 0.0, 0.0, 0.0, 0.0, 0.0, 0.0, 0.0, 0.0, 1.0, 0.5, 1.0, 0.5754, 0.9688, 0.5754, 0.9688, 0.5, 1.0, 0.5754, 1.0, 0.6355, 0.9688, 0.6355, 0.9688, 0.5754, 1.0, 0.6955, 1.0, 0.7556, 0.9688, 0.7556, 0.9688, 0.6955, 1.0, 0.8156, 1.0, 0.8757, 0.9688, 0.8757, 0.9688, 0.8156, 0.9688, 0.5, 0.9688, 0.5754, 0.9375, 0.5754, 0.9375, 0.5, 0.9688, 0.5754, 0.9688, 0.6355, 0.9375, 0.6355, 0.9375, 0.5754, 0.9688, 0.6355, 0.9688, 0.6955, 0.9375, 0.6955, 0.9375, 0.6355, 0.9688, 0.6955, 0.9688, 0.7556, 0.9375, 0.7556, 0.9375, 0.6955, 0.9688, 0.7556, 0.9688, 0.8156, 0.9375, 0.8156, 0.9375, 0.7556, 0.9688, 0.8156, 0.9688, 0.8757, 0.9375, 0.8757, 0.9375, 0.8156, 0.9688, 0.8757, 0.9688, 0.9358, 0.9375, 0.9358, 0.9375, 0.8757, 0.9375, 0.5, 0.9375, 0.5754, 0.9062, 0.5754, 0.9062, 0.5, 0.9375, 0.5754, 0.9375, 0.6355, 0.9062, 0.6355, 0.9062, 0.5754, 0.9375, 0.6355, 0.9375, 0.6955, 0.9062, 0.6955, 0.9062, 0.6355, 0.9375, 0.6955, 0.9375, 0.7556, 0.9062, 0.7556, 0.9062, 0.6955, 0.9375, 0.7556, 0.9375, 0.8156, 0.9062, 0.8156, 0.9062, 0.7556, 0.9375, 0.8156, 0.9375, 0.8757, 0.9063, 0.8757, 0.9062, 0.8156, 0.9375, 0.8757, 0.9375, 0.9358, 0.9063, 0.9358, 0.9063, 0.8757, 0.9062, 0.5, 0.9062, 0.5754, 0.875, 0.5754, 0.875, 0.5, 0.9062, 0.5754, 0.9062, 0.6355, 0.875, 0.6355, 0.875, 0.5754, 0.9062, 0.6355, 0.9062, 0.6955, 0.875, 0.6955, 0.875, 0.6355, 0.9062, 0.6955, 0.9062, 0.7556, 0.875, 0.7556, 0.875, 0.6955, 0.9062, 0.7556, 0.9062, 0.8156, 0.875, 0.8156, 0.875, 0.7556, 0.9062, 0.8156, 0.9063, 0.8757, 0.875, 0.8757, 0.875, 0.8156, 0.9063, 0.8757, 0.9063, 0.9358, 0.875, 0.9358, 0.875, 0.8757, 0.875, 0.5, 0.875, 0.5754, 0.8438, 0.5754, 0.8438, 0.5, 0.875, 0.5754, 0.875, 0.6355, 0.8438, 0.6355, 0.8438, 0.5754, 0.875, 0.6955, 0.875, 0.7556, 0.8438, 0.7556, 0.8438, 0.6955, 0.875, 0.8156, 0.875, 0.8757, 0.8438, 0.8757, 0.8438, 0.8156, 0.8438, 0.5, 0.8438, 0.5754, 0.8125, 0.5754, 0.8125, 0.5, 0.8438, 0.5754, 0.8438, 0.6355, 0.8125, 0.6355, 0.8125, 0.5754, 0.8438, 0.6955, 0.8438, 0.7556, 0.8125, 0.7556, 0.8125, 0.6955, 0.8438, 0.8156, 0.8438, 0.8757, 0.8125, 0.8757, 0.8125, 0.8156, 0.8125, 0.5, 0.8125, 0.5754, 0.7812, 0.5754, 0.7812, 0.5, 0.8125, 0.5754, 0.8125, 0.6355, 0.7812, 0.6355, 0.7812, 0.5754, 0.8125, 0.6355, 0.8125, 0.6955, 0.7812, 0.6955, 0.7812, 0.6355, 0.8125, 0.6955, 0.8125, 0.7556, 0.7812, 0.7556, 0.7812, 0.6955, 0.8125, 0.7556, 0.8125, 0.8156, 0.7812, 0.8156, 0.7812, 0.7556, 0.8125, 0.8156, 0.8125, 0.8757, 0.7812, 0.8757, 0.7812, 0.8156, 0.8125, 0.8757, 0.8125, 0.9358, 0.7812, 0.9358, 0.7812, 0.8757, 0.7812, 0.5, 0.7812, 0.5754, 0.75, 0.5754, 0.75, 0.5, 0.7812, 0.5754, 0.7812, 0.6355, 0.75, 0.6355, 0.75, 0.5754, 0.7812, 0.6355, 0.7812, 0.6955, 0.75, 0.6955, 0.75, 0.6355, 0.7812, 0.6955, 0.7812, 0.7556, 0.75, 0.7556, 0.75, 0.6955, 0.7812, 0.7556, 0.7812, 0.8156, 0.75, 0.8156, 0.75, 0.7556, 0.7812, 0.8156, 0.7812, 0.8757, 0.75, 0.8757, 0.75, 0.8156, 0.7812, 0.8757, 0.7812, 0.9358, 0.75, 0.9358, 0.75, 0.8757, 0.75, 0.5, 0.75, 0.5754, 0.7187, 0.5754, 0.7188, 0.5, 0.75, 0.5754, 0.75, 0.6355, 0.7188, 0.6355, 0.7187, 0.5754, 0.75, 0.6355, 0.75, 0.6955, 0.7188, 0.6955, 0.7188, 0.6355, 0.75, 0.6955, 0.75, 0.7556, 0.7188, 0.7556, 0.7188, 0.6955, 0.75, 0.7556, 0.75, 0.8156, 0.7188, 0.8156, 0.7188, 0.7556, 0.75, 0.8156, 0.75, 0.8757, 0.7188, 0.8757, 0.7188, 0.8156, 0.75, 0.8757, 0.75, 0.9358, 0.7187, 0.9358, 0.7188, 0.8757, 0.7188, 0.5, 0.7187, 0.5754, 0.6875, 0.5754, 0.6875, 0.5, 0.7187, 0.5754, 0.7188, 0.6355, 0.6875, 0.6355, 0.6875, 0.5754, 0.7188, 0.6955, 0.7188, 0.7556, 0.6875, 0.7556, 0.6875, 0.6955, 0.7188, 0.8156, 0.7188, 0.8757, 0.6875, 0.8757, 0.6875, 0.8156, 0.6875, 0.5, 0.6875, 0.5754, 0.6562, 0.5754, 0.6562, 0.5, 0.6875, 0.5754, 0.6875, 0.6355, 0.6562, 0.6355, 0.6562, 0.5754, 0.6875, 0.6955, 0.6875, 0.7556, 0.6562, 0.7556, 0.6562, 0.6955, 0.6875, 0.8156, 0.6875, 0.8757, 0.6562, 0.8757, 0.6562, 0.8156, 0.6562, 0.5, 0.6562, 0.5754, 0.625, 0.5754, 0.625, 0.5, 0.6562, 0.5754, 0.6562, 0.6355, 0.625, 0.6355, 0.625, 0.5754, 0.6562, 0.6355, 0.6562, 0.6955, 0.625, 0.6955, 0.625, 0.6355, 0.6562, 0.6955, 0.6562, 0.7556, 0.625, 0.7556, 0.625, 0.6955, 0.6562, 0.7556, 0.6562, 0.8156, 0.625, 0.8156, 0.625, 0.7556, 0.6562, 0.8156, 0.6562, 0.8757, 0.625, 0.8757, 0.625, 0.8156, 0.6562, 0.8757, 0.6562, 0.9358, 0.625, 0.9358, 0.625, 0.8757, 0.625, 0.5, 0.625, 0.5754, 0.5938, 0.5754, 0.5938, 0.5, 0.625, 0.5754, 0.625, 0.6355, 0.5938, 0.6355, 0.5938, 0.5754, 0.625, 0.6355, 0.625, 0.6955, 0.5938, 0.6955, 0.5938, 0.6355, 0.625, 0.6955, 0.625, 0.7556, 0.5938, 0.7556, 0.5938, 0.6955, 0.625, 0.7556, 0.625, 0.8156, 0.5938, 0.8156, 0.5938, 0.7556, 0.625, 0.8156, 0.625, 0.8757, 0.5937, 0.8757, 0.5938, 0.8156, 0.625, 0.8757, 0.625, 0.9358, 0.5938, 0.9358, 0.5937, 0.8757, 0.5938, 0.5, 0.5938, 0.5754, 0.5625, 0.5754, 0.5625, 0.5, 0.5938, 0.5754, 0.5938, 0.6355, 0.5625, 0.6355, 0.5625, 0.5754, 0.5938, 0.6355, 0.5938, 0.6955, 0.5625, 0.6955, 0.5625, 0.6355, 0.5938, 0.6955, 0.5938, 0.7556, 0.5625, 0.7556, 0.5625, 0.6955, 0.5938, 0.7556, 0.5938, 0.8156, 0.5625, 0.8156, 0.5625, 0.7556, 0.5938, 0.8156, 0.5937, 0.8757, 0.5625, 0.8757, 0.5625, 0.8156, 0.5937, 0.8757, 0.5938, 0.9358, 0.5625, 0.9358, 0.5625, 0.8757, 0.5625, 0.5, 0.5625, 0.5754, 0.5312, 0.5754, 0.5312, 0.5, 0.5625, 0.5754, 0.5625, 0.6355, 0.5312, 0.6355, 0.5312, 0.5754, 0.5625, 0.6355, 0.5625, 0.6955, 0.5312, 0.6955, 0.5312, 0.6355, 0.5625, 0.6955, 0.5625, 0.7556, 0.5312, 0.7556, 0.5312, 0.6955, 0.5625, 0.7556, 0.5625, 0.8156, 0.5312, 0.8156, 0.5312, 0.7556, 0.5625, 0.8156, 0.5625, 0.8757, 0.5312, 0.8757, 0.5312, 0.8156, 0.5625, 0.8757, 0.5625, 0.9358, 0.5312, 0.9358, 0.5312, 0.8757, 0.5312, 0.5, 0.5312, 0.5754, 0.5, 0.5754, 0.5, 0.5, 0.5312, 0.5754, 0.5312, 0.6355, 0.5, 0.6355, 0.5, 0.5754, 0.5312, 0.6355, 0.5312, 0.6955, 0.5, 0.6955, 0.5, 0.6355, 0.5312, 0.6955, 0.5312, 0.7556, 0.5, 0.7556, 0.5, 0.6955, 0.5312, 0.7556, 0.5312, 0.8156, 0.5, 0.8156, 0.5, 0.7556, 0.5312, 0.8156, 0.5312, 0.8757, 0.5, 0.8757, 0.5, 0.8156, 0.5312, 0.8757, 0.5312, 0.9358, 0.5, 0.9358, 0.5, 0.8757, 0.5, 0.5, 0.5, 0.5754, 0.4688, 0.5754, 0.4688, 0.5, 0.5, 0.5754, 0.5, 0.6355, 0.4688, 0.6355, 0.4688, 0.5754, 0.5, 0.6355, 0.5, 0.6955, 0.4688, 0.6955, 0.4688, 0.6355, 0.5, 0.6955, 0.5, 0.7556, 0.4688, 0.7556, 0.4688, 0.6955, 0.5, 0.7556, 0.5, 0.8156, 0.4688, 0.8156, 0.4688, 0.7556, 0.5, 0.8156, 0.5, 0.8757, 0.4688, 0.8757, 0.4688, 0.8156, 0.5, 0.8757, 0.5, 0.9358, 0.4688, 0.9358, 0.4688, 0.8757, 0.4688, 0.5, 0.4688, 0.5754, 0.4375, 0.5754, 0.4375, 0.5, 0.4688, 0.5754, 0.4688, 0.6355, 0.4375, 0.6355, 0.4375, 0.5754, 0.4688, 0.6355, 0.4688, 0.6955, 0.4375, 0.6955, 0.4375, 0.6355, 0.4688, 0.6955, 0.4688, 0.7556, 0.4375, 0.7556, 0.4375, 0.6955, 0.4688, 0.7556, 0.4688, 0.8156, 0.4375, 0.8156, 0.4375, 0.7556, 0.4688, 0.8156, 0.4688, 0.8757, 0.4375, 0.8757, 0.4375, 0.8156, 0.4688, 0.8757, 0.4688, 0.9358, 0.4375, 0.9358, 0.4375, 0.8757, 0.4375, 0.5, 0.4375, 0.5754, 0.4062, 0.5754, 0.4062, 0.5, 0.4375, 0.5754, 0.4375, 0.6355, 0.4062, 0.6355, 0.4062, 0.5754, 0.4375, 0.6355, 0.4375, 0.6955, 0.4062, 0.6955, 0.4062, 0.6355, 0.4375, 0.6955, 0.4375, 0.7556, 0.4062, 0.7556, 0.4062, 0.6955, 0.4375, 0.7556, 0.4375, 0.8156, 0.4062, 0.8156, 0.4062, 0.7556, 0.4375, 0.8156, 0.4375, 0.8757, 0.4062, 0.8757, 0.4062, 0.8156, 0.4375, 0.8757, 0.4375, 0.9358, 0.4062, 0.9358, 0.4062, 0.8757, 0.4062, 0.5, 0.4062, 0.5754, 0.375, 0.5754, 0.375, 0.5, 0.4062, 0.5754, 0.4062, 0.6355, 0.375, 0.6355, 0.375, 0.5754, 0.4062, 0.6355, 0.4062, 0.6955, 0.375, 0.6955, 0.375, 0.6355, 0.4062, 0.6955, 0.4062, 0.7556, 0.375, 0.7556, 0.375, 0.6955, 0.4062, 0.7556, 0.4062, 0.8156, 0.375, 0.8156, 0.375, 0.7556, 0.4062, 0.8156, 0.4062, 0.8757, 0.375, 0.8757, 0.375, 0.8156, 0.4062, 0.8757, 0.4062, 0.9358, 0.375, 0.9358, 0.375, 0.8757, 0.375, 0.5, 0.375, 0.5754, 0.3438, 0.5754, 0.3438, 0.5, 0.375, 0.5754, 0.375, 0.6355, 0.3437, 0.6355, 0.3438, 0.5754, 0.375, 0.6355, 0.375, 0.6955, 0.3438, 0.6955, 0.3437, 0.6355, 0.375, 0.6955, 0.375, 0.7556, 0.3438, 0.7556, 0.3438, 0.6955, 0.375, 0.7556, 0.375, 0.8156, 0.3438, 0.8156, 0.3438, 0.7556, 0.375, 0.8156, 0.375, 0.8757, 0.3438, 0.8757, 0.3438, 0.8156, 0.375, 0.8757, 0.375, 0.9358, 0.3438, 0.9358, 0.3438, 0.8757, 0.3438, 0.5, 0.3438, 0.5754, 0.3125, 0.5754, 0.3125, 0.5, 0.3438, 0.5754, 0.3437, 0.6355, 0.3125, 0.6355, 0.3125, 0.5754, 0.3437, 0.6355, 0.3438, 0.6955, 0.3125, 0.6955, 0.3125, 0.6355, 0.3438, 0.6955, 0.3438, 0.7556, 0.3125, 0.7556, 0.3125, 0.6955, 0.3438, 0.7556, 0.3438, 0.8156, 0.3125, 0.8156, 0.3125, 0.7556, 0.3438, 0.8156, 0.3438, 0.8757, 0.3125, 0.8757, 0.3125, 0.8156, 0.3438, 0.8757, 0.3438, 0.9358, 0.3125, 0.9358, 0.3125, 0.8757, 0.3125, 0.5, 0.3125, 0.5754, 0.2813, 0.5754, 0.2812, 0.5, 0.3125, 0.5754, 0.3125, 0.6355, 0.2813, 0.6355, 0.2813, 0.5754, 0.3125, 0.6355, 0.3125, 0.6955, 0.2813, 0.6955, 0.2813, 0.6355, 0.3125, 0.6955, 0.3125, 0.7556, 0.2813, 0.7556, 0.2813, 0.6955, 0.3125, 0.7556, 0.3125, 0.8156, 0.2813, 0.8156, 0.2813, 0.7556, 0.3125, 0.8156, 0.3125, 0.8757, 0.2813, 0.8757, 0.2813, 0.8156, 0.3125, 0.8757, 0.3125, 0.9358, 0.2813, 0.9358, 0.2813, 0.8757, 0.2812, 0.5, 0.2813, 0.5754, 0.25, 0.5754, 0.25, 0.5, 0.2813, 0.5754, 0.2813, 0.6355, 0.25, 0.6355, 0.25, 0.5754, 0.2813, 0.6355, 0.2813, 0.6955, 0.25, 0.6955, 0.25, 0.6355, 0.2813, 0.6955, 0.2813, 0.7556, 0.25, 0.7556, 0.25, 0.6955, 0.2813, 0.7556, 0.2813, 0.8156, 0.25, 0.8156, 0.25, 0.7556, 0.2813, 0.8156, 0.2813, 0.8757, 0.25, 0.8757, 0.25, 0.8156, 0.2813, 0.8757, 0.2813, 0.9358, 0.25, 0.9358, 0.25, 0.8757, 0.25, 0.5, 0.25, 0.5754, 0.2188, 0.5754, 0.2188, 0.5, 0.25, 0.5754, 0.25, 0.6355, 0.2188, 0.6355, 0.2188, 0.5754, 0.25, 0.6355, 0.25, 0.6955, 0.2188, 0.6955, 0.2188, 0.6355, 0.25, 0.6955, 0.25, 0.7556, 0.2188, 0.7556, 0.2188, 0.6955, 0.25, 0.7556, 0.25, 0.8156, 0.2188, 0.8156, 0.2188, 0.7556, 0.25, 0.8156, 0.25, 0.8757, 0.2188, 0.8757, 0.2188, 0.8156, 0.25, 0.8757, 0.25, 0.9358, 0.2188, 0.9358, 0.2188, 0.8757, 0.2188, 0.5, 0.2188, 0.5754, 0.1875, 0.5754, 0.1875, 0.5, 0.2188, 0.5754, 0.2188, 0.6355, 0.1875, 0.6355, 0.1875, 0.5754, 0.2188, 0.6355, 0.2188, 0.6955, 0.1875, 0.6955, 0.1875, 0.6355, 0.2188, 0.6955, 0.2188, 0.7556, 0.1875, 0.7556, 0.1875, 0.6955, 0.2188, 0.7556, 0.2188, 0.8156, 0.1875, 0.8156, 0.1875, 0.7556, 0.2188, 0.8156, 0.2188, 0.8757, 0.1875, 0.8757, 0.1875, 0.8156, 0.2188, 0.8757, 0.2188, 0.9358, 0.1875, 0.9358, 0.1875, 0.8757, 0.1875, 0.5, 0.1875, 0.5754, 0.1562, 0.5754, 0.1562, 0.5, 0.1875, 0.5754, 0.1875, 0.6355, 0.1562, 0.6355, 0.1562, 0.5754, 0.1875, 0.6355, 0.1875, 0.6955, 0.1562, 0.6955, 0.1562, 0.6355, 0.1875, 0.6955, 0.1875, 0.7556, 0.1562, 0.7556, 0.1562, 0.6955, 0.1875, 0.7556, 0.1875, 0.8156, 0.1562, 0.8156, 0.1562, 0.7556, 0.1875, 0.8156, 0.1875, 0.8757, 0.1562, 0.8757, 0.1562, 0.8156, 0.1875, 0.8757, 0.1875, 0.9358, 0.1562, 0.9358, 0.1562, 0.8757, 0.1562, 0.5, 0.1562, 0.5754, 0.125, 0.5754, 0.125, 0.5, 0.1562, 0.5754, 0.1562, 0.6355, 0.125, 0.6355, 0.125, 0.5754, 0.1562, 0.6355, 0.1562, 0.6955, 0.125, 0.6955, 0.125, 0.6355, 0.1562, 0.6955, 0.1562, 0.7556, 0.125, 0.7556, 0.125, 0.6955, 0.1562, 0.7556, 0.1562, 0.8156, 0.125, 0.8156, 0.125, 0.7556, 0.1562, 0.8156, 0.1562, 0.8757, 0.125, 0.8757, 0.125, 0.8156, 0.1562, 0.8757, 0.1562, 0.9358, 0.125, 0.9358, 0.125, 0.8757, 0.125, 0.5, 0.125, 0.5754, 0.09375, 0.5754, 0.09375, 0.5, 0.125, 0.5754, 0.125, 0.6355, 0.09375, 0.6355, 0.09375, 0.5754, 0.125, 0.6355, 0.125, 0.6955, 0.09375, 0.6955, 0.09375, 0.6355, 0.125, 0.6955, 0.125, 0.7556, 0.09375, 0.7556, 0.09375, 0.6955, 0.125, 0.7556, 0.125, 0.8156, 0.09375, 0.8156, 0.09375, 0.7556, 0.125, 0.8156, 0.125, 0.8757, 0.09375, 0.8757, 0.09375, 0.8156, 0.125, 0.8757, 0.125, 0.9358, 0.09375, 0.9358, 0.09375, 0.8757, 0.09375, 0.5, 0.09375, 0.5754, 0.0625, 0.5754, 0.0625, 0.5, 0.09375, 0.5754, 0.09375, 0.6355, 0.0625, 0.6355, 0.0625, 0.5754, 0.09375, 0.6355, 0.09375, 0.6955, 0.0625, 0.6955, 0.0625, 0.6355, 0.09375, 0.6955, 0.09375, 0.7556, 0.0625, 0.7556, 0.0625, 0.6955, 0.09375, 0.7556, 0.09375, 0.8156, 0.0625, 0.8156, 0.0625, 0.7556, 0.09375, 0.8156, 0.09375, 0.8757, 0.0625, 0.8757, 0.0625, 0.8156, 0.09375, 0.8757, 0.09375, 0.9358, 0.0625, 0.9358, 0.0625, 0.8757, 0.0625, 0.5, 0.0625, 0.5754, 0.03125, 0.5754, 0.03125, 0.5, 0.0625, 0.5754, 0.0625, 0.6355, 0.03125, 0.6355, 0.03125, 0.5754, 0.0625, 0.6355, 0.0625, 0.6955, 0.03125, 0.6955, 0.03125, 0.6355, 0.0625, 0.6955, 0.0625, 0.7556, 0.03125, 0.7556, 0.03125, 0.6955, 0.0625, 0.7556, 0.0625, 0.8156, 0.03125, 0.8156, 0.03125, 0.7556, 0.0625, 0.8156, 0.0625, 0.8757, 0.03125, 0.8757, 0.03125, 0.8156, 0.0625, 0.8757, 0.0625, 0.9358, 0.03125, 0.9358, 0.03125, 0.8757, 0.03125, 0.5, 0.03125, 0.5754, 0.0, 0.5754, 0.0, 0.5, 0.03125, 0.5754, 0.03125, 0.6355, 0.0, 0.6355, 0.0, 0.5754, 0.03125, 0.6955, 0.03125, 0.7556, 0.0, 0.7556, 0.0, 0.6955, 0.03125, 0.8156, 0.03125, 0.8757, 0.0, 0.8757, 0.0, 0.8156])
me_cylinder.materials.append(mat_pareti)
me_cylinder.update()
me_cube_001 = bpy.data.meshes.new('Cube.001')
me_cube_001.from_pydata([(-4.081, 3.054, -0.8163), (-4.081, -4.081, 2.243), (-2.986, -4.081, -2.956), (-2.986, -4.081, -0.8163), (4.081, -2.999, -2.956), (4.081, -2.999, -0.8163), (-1.134, 0.3528, -0.8687), (0.813, 4.081, -2.956), (-0.813, 4.081, -2.956), (-0.813, 4.081, 2.243), (0.813, 4.081, 2.243), (-0.4065, 4.081, 2.243), (0.0, 4.081, 2.243), (-4.081, -4.081, -0.8163), (4.081, -2.999, 2.243), (-2.986, -4.081, 2.243), (-0.813, 4.081, -0.8163), (0.813, 4.081, -0.8163), (0.0, 4.081, -0.4194), (-0.4065, 4.081, -0.5336), (0.4065, 4.081, 2.243), (0.4065, 4.081, -0.5336), (3.034, 4.081, 2.243), (3.034, 4.081, -2.956), (3.034, 4.081, -0.8163), (4.081, 3.005, -2.956), (4.081, 3.005, 2.243), (4.081, 3.005, -0.8163), (-4.081, 3.054, 2.243), (-4.081, -4.081, 2.243), (-4.081, -4.081, -0.8163), (3.025, -4.081, -2.956), (3.025, -4.081, 2.243), (3.025, -4.081, -0.8163), (-4.081, -3.024, -2.956), (-4.081, -3.024, 2.243), (-4.081, -3.024, -0.8163), (-4.081, 3.054, -2.956), (-3.057, 4.081, -2.956), (-3.057, 4.081, 2.243), (-3.057, 4.081, -0.8163)], [], [(30, 29, 1, 13), (40, 39, 9, 16), (21, 20, 10, 17), (19, 11, 12, 18), (18, 12, 20, 21), (16, 9, 11, 19), (38, 40, 16, 8), (7, 17, 24, 23), (17, 10, 22, 24), (27, 26, 14, 5), (25, 27, 5, 4), (31, 33, 3, 2), (33, 32, 15, 3), (36, 35, 28, 0), (34, 36, 0, 37)])
_uv = me_cube_001.uv_layers.new(name='UVMap')
_uv.uv.foreach_set('vector', [0.4779, 1.0, 0.625, 1.0, 0.625, 1.0, 0.4779, 1.0, 0.4779, 0.2761, 0.625, 0.2761, 0.625, 0.3333, 0.4779, 0.3333, 0.4779, 0.3958, 0.625, 0.3958, 0.625, 0.4167, 0.4779, 0.4167, 0.4779, 0.3542, 0.625, 0.3542, 0.625, 0.375, 0.4779, 0.375, 0.4779, 0.375, 0.625, 0.375, 0.625, 0.3958, 0.4779, 0.3958, 0.4779, 0.3333, 0.625, 0.3333, 0.625, 0.3542, 0.4779, 0.3542, 0.375, 0.2761, 0.4779, 0.2761, 0.4779, 0.3333, 0.375, 0.3333, 0.375, 0.4167, 0.4779, 0.4167, 0.4779, 0.4733, 0.375, 0.4733, 0.4779, 0.4167, 0.625, 0.4167, 0.625, 0.4733, 0.4779, 0.4733, 0.4779, 0.533, 0.625, 0.533, 0.625, 0.7169, 0.4779, 0.7169, 0.375, 0.533, 0.4779, 0.533, 0.4779, 0.7169, 0.375, 0.7169, 0.375, 0.7824, 0.4779, 0.7824, 0.4779, 0.9664, 0.375, 0.9664, 0.4779, 0.7824, 0.625, 0.7824, 0.625, 0.9664, 0.4779, 0.9664, 0.4779, 0.0324, 0.625, 0.0324, 0.625, 0.2185, 0.4779, 0.2185, 0.375, 0.0324, 0.4779, 0.0324, 0.4779, 0.2185, 0.375, 0.2185])
me_cube_001.materials.append(mat_pareti)
me_cube_001.update()
me_cube = bpy.data.meshes.new('Cube')
me_cube.from_pydata([(-2.183, -2.183, -1.0), (-2.183, -2.183, 1.0), (-2.183, 2.183, -1.0), (-2.183, 2.183, 1.0), (2.183, -2.183, -1.0), (2.183, -2.183, 1.0), (2.183, 2.183, -1.0), (2.183, 2.183, 1.0), (1.0, 2.183, -1.0), (-1.0, 2.183, -1.0), (-1.0, 2.183, 1.0), (1.0, 2.183, 1.0), (-1.0, -2.183, -1.0), (1.0, -2.183, -1.0), (1.0, -2.183, 1.0), (-1.0, -2.183, 1.0), (-2.183, 1.0, -1.0), (-2.183, -1.0, -1.0), (-2.183, -1.0, 1.0), (-2.183, 1.0, 1.0), (2.183, -1.0, -1.0), (2.183, 1.0, -1.0), (2.183, 1.0, 1.0), (2.183, -1.0, 1.0), (1.0, 1.0, 1.0), (1.0, -1.0, 1.0), (-1.0, 1.0, 1.0), (-1.0, -1.0, 1.0), (-1.0, 1.0, -1.0), (-1.0, -1.0, -1.0), (1.0, 1.0, -1.0), (1.0, -1.0, -1.0), (1.0, 1.0, 2.685), (1.0, -1.0, 2.685), (-1.0, 1.0, 2.685), (-1.0, -1.0, 2.685), (-2.183, 1.0, 1.477), (-2.183, 2.183, 1.477), (1.0, 2.183, 1.477), (2.183, 2.183, 1.477), (2.183, -1.0, 1.477), (2.183, -2.183, 1.477), (-1.0, -2.183, 1.477), (-2.183, -2.183, 1.477), (-1.0, 2.183, 1.477), (1.0, -2.183, 1.477), (1.0, -1.0, 1.477), (-1.0, -1.0, 1.477), (-2.183, -1.0, 1.477), (2.183, 1.0, 1.477), (1.0, 1.0, 1.477), (-1.0, 1.0, 1.477), (-1.592, 1.592, 1.945), (1.592, 1.592, 1.945), (-1.592, -1.592, 1.945), (1.592, -1.592, 1.945), (-2.183, 0.7, -1.0), (-2.183, -0.7, -1.0), (-2.183, -0.7, 1.0), (-2.183, 0.7, 1.0), (2.183, -0.7, -1.0), (2.183, 0.7, -1.0), (2.183, 0.7, 1.0), (2.183, -0.7, 1.0), (1.0, 0.7, 1.0), (1.0, -0.7, 1.0), (-1.0, 0.7, 1.0), (-1.0, -0.7, 1.0), (-1.0, 0.7, -1.0), (-1.0, -0.7, -1.0), (1.0, 0.7, -1.0), (1.0, -0.7, -1.0), (1.0, 0.7, 2.685), (1.0, -0.7, 2.685), (-1.0, 0.7, 2.685), (-1.0, -0.7, 2.685), (0.7, 2.183, -1.0), (-0.7, 2.183, -1.0), (-0.7, 2.183, 1.0), (0.7, 2.183, 1.0), (-0.7, -2.183, -1.0), (0.7, -2.183, -1.0), (0.7, -2.183, 1.0), (-0.7, -2.183, 1.0), (0.7, 1.0, -1.0), (-0.7, 1.0, -1.0), (0.7, -1.0, -1.0), (-0.7, -1.0, -1.0), (-0.7, 1.0, 1.0), (0.7, 1.0, 1.0), (-0.7, -1.0, 1.0), (0.7, -1.0, 1.0), (-0.7, 1.0, 2.685), (0.7, 1.0, 2.685), (-0.7, -1.0, 2.685), (0.7, -1.0, 2.685), (-0.7, 0.7, 2.685), (0.7, 0.7, 2.685), (-0.7, -0.7, 2.685), (0.7, -0.7, 2.685), (0.7, 0.7, -1.0), (-0.7, 0.7, -1.0), (0.7, -0.7, -1.0), (-0.7, -0.7, -1.0), (0.2333, 2.183, -1.0), (-0.2333, 2.183, -1.0), (-0.2333, 2.183, 1.0), (0.2333, 2.183, 1.0), (-0.2333, -2.183, -1.0), (0.2333, -2.183, -1.0), (0.2333, -2.183, 1.0), (-0.2333, -2.183, 1.0), (0.2333, 1.0, -1.0), (-0.2333, 1.0, -1.0), (0.2333, -1.0, -1.0), (-0.2333, -1.0, -1.0), (-0.2333, 1.0, 1.0), (0.2333, 1.0, 1.0), (-0.2333, -1.0, 1.0), (0.2333, -1.0, 1.0), (-0.2333, 1.0, 2.685), (0.2333, 1.0, 2.685), (-0.2333, -1.0, 2.685), (0.2333, -1.0, 2.685), (-0.2333, 0.7, 2.685), (0.2333, 0.7, 2.685), (-0.2333, -0.7, 2.685), (0.2333, -0.7, 2.685), (0.2333, 0.7, -1.0), (-0.2333, 0.7, -1.0), (0.2333, -0.7, -1.0), (-0.2333, -0.7, -1.0), (-2.183, 0.2333, -1.0), (-2.183, -0.2333, -1.0), (-2.183, -0.2333, 1.0), (-2.183, 0.2333, 1.0), (2.183, -0.2333, -1.0), (2.183, 0.2333, -1.0), (2.183, 0.2333, 1.0), (2.183, -0.2333, 1.0), (1.0, 0.2333, 1.0), (1.0, -0.2333, 1.0), (-1.0, 0.2333, 1.0), (-1.0, -0.2333, 1.0), (-1.0, 0.2333, -1.0), (-1.0, -0.2333, -1.0), (1.0, 0.2333, -1.0), (1.0, -0.2333, -1.0), (1.0, 0.2333, 2.685), (1.0, -0.2333, 2.685), (-1.0, 0.2333, 2.685), (-1.0, -0.2333, 2.685), (-0.7, 0.2333, -1.0), (-0.7, -0.2333, -1.0), (0.7, 0.2333, -1.0), (0.7, -0.2333, -1.0), (0.7, 0.2333, 2.685), (0.7, -0.2333, 2.685), (-0.7, 0.2333, 2.685), (-0.7, -0.2333, 2.685), (-0.2333, 0.2333, -1.0), (-0.2333, -0.2333, -1.0), (0.2333, 0.2333, -1.0), (0.2333, -0.2333, -1.0), (1.0, -0.7, 2.867), (1.0, -1.0, 2.867), (-1.0, -0.7, 2.867), (-1.0, -1.0, 2.867), (0.7, 1.0, 2.867), (1.0, 1.0, 2.867), (0.7, -1.0, 2.867), (1.0, 0.7, 2.867), (-1.0, 1.0, 2.867), (-1.0, 0.7, 2.867), (0.7, 0.7, 2.867), (0.7, -0.7, 2.867), (-0.7, 1.0, 2.867), (-0.7, -1.0, 2.867), (-0.7, 0.7, 2.867), (-0.7, -0.7, 2.867), (-0.2333, 1.0, 2.867), (0.2333, 1.0, 2.867), (-0.2333, -1.0, 2.867), (0.2333, -1.0, 2.867), (-0.2333, 0.7, 2.867), (0.2333, 0.7, 2.867), (-0.2333, -0.7, 2.867), (0.2333, -0.7, 2.867), (1.0, 0.2333, 2.867), (1.0, -0.2333, 2.867), (-1.0, 0.2333, 2.867), (-1.0, -0.2333, 2.867), (0.7, 0.2333, 2.867), (0.7, -0.2333, 2.867), (-0.7, 0.2333, 2.867), (-0.7, -0.2333, 2.867), (0.2333, 0.7, 2.541), (0.7, 0.7, 2.541), (0.2333, -0.7, 2.541), (0.7, -0.7, 2.541), (0.7, -0.2333, 2.541), (-0.7, -0.2333, 2.541), (-0.7, -0.7, 2.541), (-0.7, 0.7, 2.541), (-0.2333, 0.7, 2.541), (-0.2333, -0.7, 2.541), (0.2333, -0.2333, 2.541), (-0.2333, -0.2333, 2.541), (0.7, 0.2333, 2.541), (-0.7, 0.2333, 2.541), (0.2333, 0.2333, 2.541), (-0.2333, 0.2333, 2.541)], [], [(16, 19, 3, 2), (8, 11, 7, 6), (20, 23, 5, 4), (12, 15, 1, 0), (31, 20, 4, 13), (1, 15, 42, 43), (14, 5, 41, 45), (90, 27, 15, 83), (17, 29, 12, 0), (86, 31, 13, 81), (4, 5, 14, 13), (80, 83, 15, 12), (2, 3, 10, 9), (76, 79, 11, 8), (76, 8, 30, 84), (102, 71, 31, 86), (2, 9, 28, 16), (57, 69, 29, 17), (78, 10, 26, 88), (67, 27, 35, 75), (3, 19, 36, 37), (63, 65, 25, 23), (27, 18, 48, 47), (67, 58, 18, 27), (8, 6, 21, 30), (71, 60, 20, 31), (6, 7, 22, 21), (60, 63, 23, 20), (0, 1, 18, 17), (56, 59, 19, 16), (122, 123, 183, 182), (64, 24, 32, 72), (88, 26, 34, 92), (91, 25, 33, 95), (39, 38, 53), (48, 43, 54), (47, 48, 54), (37, 36, 52), (22, 7, 39, 49), (7, 11, 38, 39), (25, 14, 45, 46), (24, 22, 49, 50), (15, 27, 47, 42), (11, 24, 50, 38), (23, 25, 46, 40), (10, 3, 37, 44), (19, 26, 51, 36), (18, 1, 43, 48), (5, 23, 40, 41), (26, 10, 44, 51), (49, 39, 53), (41, 40, 55), (38, 50, 53), (43, 42, 54), (51, 44, 52), (44, 37, 52), (50, 49, 53), (45, 41, 55), (40, 46, 55), (46, 45, 55), (36, 51, 52), (42, 47, 54), (25, 65, 73, 33), (140, 64, 72, 148), (93, 97, 174, 168), (159, 151, 75, 98), (17, 18, 58, 57), (132, 135, 59, 56), (21, 22, 62, 61), (136, 139, 63, 60), (30, 21, 61, 70), (147, 136, 60, 71), (26, 19, 59, 66), (143, 134, 58, 67), (22, 24, 64, 62), (139, 141, 65, 63), (26, 66, 74, 34), (143, 67, 75, 151), (16, 28, 68, 56), (133, 145, 69, 57), (84, 30, 70, 100), (155, 147, 71, 102), (145, 153, 103, 69), (163, 155, 102, 130), (28, 85, 101, 68), (112, 84, 100, 128), (149, 157, 99, 73), (96, 158, 209, 203), (151, 159, 195, 191), (120, 92, 96, 124), (27, 90, 94, 35), (119, 91, 95, 123), (24, 89, 93, 32), (116, 88, 92, 120), (74, 96, 178, 173), (126, 98, 94, 122), (11, 79, 89, 24), (106, 78, 88, 116), (69, 103, 87, 29), (130, 102, 86, 114), (9, 77, 85, 28), (104, 76, 84, 112), (9, 10, 78, 77), (104, 107, 79, 76), (13, 14, 82, 81), (108, 111, 83, 80), (29, 87, 80, 12), (114, 86, 81, 109), (25, 91, 82, 14), (118, 90, 83, 111), (91, 119, 110, 82), (119, 118, 111, 110), (87, 115, 108, 80), (115, 114, 109, 108), (81, 82, 110, 109), (109, 110, 111, 108), (77, 78, 106, 105), (105, 106, 107, 104), (77, 105, 113, 85), (105, 104, 112, 113), (103, 131, 115, 87), (131, 130, 114, 115), (79, 107, 117, 89), (107, 106, 116, 117), (99, 127, 123, 95), (121, 120, 180, 181), (89, 117, 121, 93), (117, 116, 120, 121), (90, 118, 122, 94), (118, 119, 123, 122), (93, 121, 125, 97), (158, 150, 190, 194), (99, 157, 200, 199), (124, 96, 203, 204), (85, 113, 129, 101), (113, 112, 128, 129), (153, 161, 131, 103), (161, 163, 130, 131), (129, 128, 162, 160), (160, 162, 163, 161), (101, 129, 160, 152), (152, 160, 161, 153), (157, 156, 208, 200), (126, 127, 198, 205), (97, 125, 196, 197), (156, 97, 197, 208), (98, 126, 205, 202), (158, 159, 201, 209), (72, 97, 156, 148), (126, 122, 182, 186), (128, 100, 154, 162), (162, 154, 155, 163), (68, 101, 152, 144), (144, 152, 153, 145), (100, 70, 146, 154), (154, 146, 147, 155), (56, 68, 144, 132), (132, 144, 145, 133), (66, 142, 150, 74), (142, 143, 151, 150), (62, 64, 140, 138), (138, 140, 141, 139), (66, 59, 135, 142), (142, 135, 134, 143), (70, 61, 137, 146), (146, 137, 136, 147), (61, 62, 138, 137), (137, 138, 139, 136), (57, 58, 134, 133), (133, 134, 135, 132), (96, 74, 150, 158), (159, 158, 194, 195), (65, 141, 149, 73), (141, 140, 148, 149), (179, 166, 167, 177), (176, 172, 173, 178), (169, 168, 174, 171), (164, 175, 170, 165), (187, 186, 182, 183), (181, 180, 184, 185), (188, 192, 193, 189), (194, 190, 191, 195), (96, 92, 176, 178), (149, 148, 188, 189), (33, 73, 164, 165), (98, 75, 166, 179), (97, 72, 171, 174), (75, 35, 167, 166), (73, 99, 175, 164), (124, 125, 185, 184), (125, 121, 181, 185), (150, 151, 191, 190), (148, 156, 192, 188), (32, 93, 168, 169), (120, 124, 184, 180), (157, 149, 189, 193), (95, 33, 165, 170), (127, 126, 186, 187), (99, 95, 170, 175), (94, 98, 179, 177), (92, 34, 172, 176), (72, 32, 169, 171), (156, 157, 193, 192), (123, 127, 187, 183), (35, 94, 177, 167), (34, 74, 173, 172), (207, 201, 202, 205), (200, 206, 198, 199), (206, 207, 205, 198), (196, 204, 211, 210), (210, 211, 207, 206), (197, 196, 210, 208), (208, 210, 206, 200), (204, 203, 209, 211), (211, 209, 201, 207), (125, 124, 204, 196), (159, 98, 202, 201), (127, 99, 199, 198)])
me_cube.polygons.foreach_set('material_index', [0, 0, 0, 0, 0, 0, 0, 0, 0, 0, 0, 0, 0, 0, 0, 0, 0, 0, 0, 0, 0, 0, 0, 0, 0, 0, 0, 0, 0, 0, 0, 0, 0, 0, 1, 1, 1, 1, 0, 0, 0, 0, 0, 0, 0, 0, 0, 0, 0, 0, 1, 1, 1, 1, 1, 1, 1, 1, 1, 1, 1, 1, 0, 0, 0, 0, 0, 0, 0, 0, 0, 0, 0, 0, 0, 0, 0, 0, 0, 0, 0, 0, 0, 0, 0, 0, 0, 0, 0, 0, 0, 0, 0, 0, 0, 0, 0, 0, 0, 0, 0, 0, 0, 0, 0, 0, 0, 0, 0, 0, 0, 0, 0, 0, 0, 0, 0, 0, 0, 0, 0, 0, 0, 0, 0, 0, 0, 0, 0, 0, 0, 0, 0, 0, 0, 0, 0, 0, 0, 0, 0, 0, 0, 0, 0, 0, 0, 0, 0, 0, 0, 0, 0, 0, 0, 0, 0, 0, 0, 0, 0, 0, 0, 0, 0, 0, 0, 0, 0, 0, 0, 0, 0, 0, 0, 0, 0, 0, 0, 0, 0, 0, 0, 0, 0, 0, 0, 0, 0, 0, 0, 0, 0, 0, 0, 0, 0, 0, 0, 0, 0, 0, 0, 0, 0, 0, 0, 0, 0, 0, 0, 0, 0, 0, 0, 0, 0, 0])
_uv = me_cube.uv_layers.new(name='UVMap')
_uv.uv.foreach_set('vector', [0.375, 0.1667, 0.625, 0.1667, 0.625, 0.25, 0.375, 0.25, 0.375, 0.4167, 0.625, 0.4167, 0.625, 0.5, 0.375, 0.5, 0.375, 0.6667, 0.625, 0.6667, 0.625, 0.75, 0.375, 0.75, 0.375, 0.9167, 0.625, 0.9167, 0.625, 1.0, 0.375, 1.0, 0.2917, 0.6667, 0.375, 0.6667, 0.375, 0.75, 0.2917, 0.75, 0.625, 1.0, 0.625, 0.9167, 0.625, 0.9167, 0.625, 1.0, 0.625, 0.8333, 0.625, 0.75, 0.625, 0.75, 0.625, 0.8333, 0.7639, 0.6667, 0.7917, 0.6667, 0.7917, 0.75, 0.7639, 0.75, 0.125, 0.6667, 0.2083, 0.6667, 0.2083, 0.75, 0.125, 0.75, 0.2639, 0.6667, 0.2917, 0.6667, 0.2917, 0.75, 0.2639, 0.75, 0.375, 0.75, 0.625, 0.75, 0.625, 0.8333, 0.375, 0.8333, 0.375, 0.8889, 0.625, 0.8889, 0.625, 0.9167, 0.375, 0.9167, 0.375, 0.25, 0.625, 0.25, 0.625, 0.3333, 0.375, 0.3333, 0.375, 0.3889, 0.625, 0.3889, 0.625, 0.4167, 0.375, 0.4167, 0.2639, 0.5, 0.2917, 0.5, 0.2917, 0.5833, 0.2639, 0.5833, 0.2639, 0.6389, 0.2917, 0.6389, 0.2917, 0.6667, 0.2639, 0.6667, 0.125, 0.5, 0.2083, 0.5, 0.2083, 0.5833, 0.125, 0.5833, 0.125, 0.6389, 0.2083, 0.6389, 0.2083, 0.6667, 0.125, 0.6667, 0.7639, 0.5, 0.7917, 0.5, 0.7917, 0.5833, 0.7639, 0.5833, 0.7917, 0.6389, 0.7917, 0.6667, 0.7917, 0.6667, 0.7917, 0.6389, 0.625, 0.25, 0.625, 0.1667, 0.625, 0.1667, 0.625, 0.25, 0.625, 0.6389, 0.7083, 0.6389, 0.7083, 0.6667, 0.625, 0.6667, 0.7917, 0.6667, 0.875, 0.6667, 0.875, 0.6667, 0.7917, 0.6667, 0.7917, 0.6389, 0.875, 0.6389, 0.875, 0.6667, 0.7917, 0.6667, 0.2917, 0.5, 0.375, 0.5, 0.375, 0.5833, 0.2917, 0.5833, 0.2917, 0.6389, 0.375, 0.6389, 0.375, 0.6667, 0.2917, 0.6667, 0.375, 0.5, 0.625, 0.5, 0.625, 0.5833, 0.375, 0.5833, 0.375, 0.6389, 0.625, 0.6389, 0.625, 0.6667, 0.375, 0.6667, 0.375, 0.0, 0.625, 0.0, 0.625, 0.08333, 0.375, 0.08333, 0.375, 0.1389, 0.625, 0.1389, 0.625, 0.1667, 0.375, 0.1667, 0.7546, 0.6667, 0.7454, 0.6667, 0.7454, 0.6667, 0.7546, 0.6667, 0.7083, 0.6111, 0.7083, 0.5833, 0.7083, 0.5833, 0.7083, 0.6111, 0.7639, 0.5833, 0.7917, 0.5833, 0.7917, 0.5833, 0.7639, 0.5833, 0.7361, 0.6667, 0.7083, 0.6667, 0.7083, 0.6667, 0.7361, 0.6667, 0.4209, 0.8661, 0.7064, 0.8576, 0.569, 1.044, 0.147, 0.3057, 0.4327, 0.3071, 0.2889, 0.4887, -0.03826, 0.6268, 0.2474, 0.6252, 0.1056, 0.8082, 0.7163, -0.003523, 1.002, 0.002611, 0.8551, 0.1817, 0.625, 0.5833, 0.625, 0.5, 0.625, 0.5, 0.625, 0.5833, 0.625, 0.5, 0.625, 0.4167, 0.625, 0.4167, 0.625, 0.5, 0.7083, 0.6667, 0.7083, 0.75, 0.7083, 0.75, 0.7083, 0.6667, 0.7083, 0.5833, 0.625, 0.5833, 0.625, 0.5833, 0.7083, 0.5833, 0.7917, 0.75, 0.7917, 0.6667, 0.7917, 0.6667, 0.7917, 0.75, 0.7083, 0.5, 0.7083, 0.5833, 0.7083, 0.5833, 0.7083, 0.5, 0.625, 0.6667, 0.7083, 0.6667, 0.7083, 0.6667, 0.625, 0.6667, 0.625, 0.3333, 0.625, 0.25, 0.625, 0.25, 0.625, 0.3333, 0.875, 0.5833, 0.7917, 0.5833, 0.7917, 0.5833, 0.875, 0.5833, 0.625, 0.08333, 0.625, 0.0, 0.625, 0.0, 0.625, 0.08333, 0.625, 0.75, 0.625, 0.6667, 0.625, 0.6667, 0.625, 0.75, 0.7917, 0.5833, 0.7917, 0.5, 0.7917, 0.5, 0.7917, 0.5833, 0.42, 0.1796, 0.7057, 0.1792, 0.5631, 0.3616, 0.2266, 0.6245, 0.5122, 0.6295, 0.3662, 0.8092, -0.04275, 0.8498, 0.2429, 0.8528, 0.0981, 1.034, 0.7037, 0.3666, 0.9893, 0.3703, 0.8441, 0.5507, 0.4264, -0.007126, 0.7119, 4.987e-05, 0.5646, 0.1786, 0.4631, 0.6309, 0.7488, 0.6299, 0.6066, 0.8126, 0.7447, 0.6379, 1.03, 0.6377, 0.8876, 0.82, 0.7075, 0.1839, 0.9931, 0.1872, 0.8482, 0.3678, 0.745, 0.8606, 1.031, 0.864, 0.8856, 1.045, 0.4221, 0.3562, 0.7077, 0.3623, 0.561, 0.5414, 0.1561, 0.08106, 0.4417, 0.07407, 0.3033, 0.2597, 0.1943, 0.851, 0.4799, 0.854, 0.3351, 1.035, 0.7083, 0.6667, 0.7083, 0.6389, 0.7083, 0.6389, 0.7083, 0.6667, 0.7083, 0.6204, 0.7083, 0.6111, 0.7083, 0.6111, 0.7083, 0.6204, 0.7361, 0.5833, 0.7361, 0.6111, 0.7361, 0.6111, 0.7361, 0.5833, 0.7639, 0.6296, 0.7917, 0.6296, 0.7917, 0.6389, 0.7639, 0.6389, 0.375, 0.08333, 0.625, 0.08333, 0.625, 0.1111, 0.375, 0.1111, 0.375, 0.1296, 0.625, 0.1296, 0.625, 0.1389, 0.375, 0.1389, 0.375, 0.5833, 0.625, 0.5833, 0.625, 0.6111, 0.375, 0.6111, 0.375, 0.6296, 0.625, 0.6296, 0.625, 0.6389, 0.375, 0.6389, 0.2917, 0.5833, 0.375, 0.5833, 0.375, 0.6111, 0.2917, 0.6111, 0.2917, 0.6296, 0.375, 0.6296, 0.375, 0.6389, 0.2917, 0.6389, 0.7917, 0.5833, 0.875, 0.5833, 0.875, 0.6111, 0.7917, 0.6111, 0.7917, 0.6296, 0.875, 0.6296, 0.875, 0.6389, 0.7917, 0.6389, 0.625, 0.5833, 0.7083, 0.5833, 0.7083, 0.6111, 0.625, 0.6111, 0.625, 0.6296, 0.7083, 0.6296, 0.7083, 0.6389, 0.625, 0.6389, 0.7917, 0.5833, 0.7917, 0.6111, 0.7917, 0.6111, 0.7917, 0.5833, 0.7917, 0.6296, 0.7917, 0.6389, 0.7917, 0.6389, 0.7917, 0.6296, 0.125, 0.5833, 0.2083, 0.5833, 0.2083, 0.6111, 0.125, 0.6111, 0.125, 0.6296, 0.2083, 0.6296, 0.2083, 0.6389, 0.125, 0.6389, 0.2639, 0.5833, 0.2917, 0.5833, 0.2917, 0.6111, 0.2639, 0.6111, 0.2639, 0.6296, 0.2917, 0.6296, 0.2917, 0.6389, 0.2639, 0.6389, 0.2083, 0.6296, 0.2361, 0.6296, 0.2361, 0.6389, 0.2083, 0.6389, 0.2546, 0.6296, 0.2639, 0.6296, 0.2639, 0.6389, 0.2546, 0.6389, 0.2083, 0.5833, 0.2361, 0.5833, 0.2361, 0.6111, 0.2083, 0.6111, 0.2546, 0.5833, 0.2639, 0.5833, 0.2639, 0.6111, 0.2546, 0.6111, 0.7083, 0.6296, 0.7361, 0.6296, 0.7361, 0.6389, 0.7083, 0.6389, 0.7639, 0.6111, 0.7639, 0.6204, 0.7639, 0.6204, 0.7639, 0.6111, 0.7917, 0.6296, 0.7639, 0.6296, 0.7639, 0.6296, 0.7917, 0.6296, 0.7546, 0.5833, 0.7639, 0.5833, 0.7639, 0.6111, 0.7546, 0.6111, 0.7917, 0.6667, 0.7639, 0.6667, 0.7639, 0.6667, 0.7917, 0.6667, 0.7454, 0.6667, 0.7361, 0.6667, 0.7361, 0.6667, 0.7454, 0.6667, 0.7083, 0.5833, 0.7361, 0.5833, 0.7361, 0.5833, 0.7083, 0.5833, 0.7546, 0.5833, 0.7639, 0.5833, 0.7639, 0.5833, 0.7546, 0.5833, 0.7917, 0.6111, 0.7639, 0.6111, 0.7639, 0.6111, 0.7917, 0.6111, 0.7546, 0.6389, 0.7639, 0.6389, 0.7639, 0.6667, 0.7546, 0.6667, 0.7083, 0.5, 0.7361, 0.5, 0.7361, 0.5833, 0.7083, 0.5833, 0.7546, 0.5, 0.7639, 0.5, 0.7639, 0.5833, 0.7546, 0.5833, 0.2083, 0.6389, 0.2361, 0.6389, 0.2361, 0.6667, 0.2083, 0.6667, 0.2546, 0.6389, 0.2639, 0.6389, 0.2639, 0.6667, 0.2546, 0.6667, 0.2083, 0.5, 0.2361, 0.5, 0.2361, 0.5833, 0.2083, 0.5833, 0.2546, 0.5, 0.2639, 0.5, 0.2639, 0.5833, 0.2546, 0.5833, 0.375, 0.3333, 0.625, 0.3333, 0.625, 0.3611, 0.375, 0.3611, 0.375, 0.3796, 0.625, 0.3796, 0.625, 0.3889, 0.375, 0.3889, 0.375, 0.8333, 0.625, 0.8333, 0.625, 0.8611, 0.375, 0.8611, 0.375, 0.8796, 0.625, 0.8796, 0.625, 0.8889, 0.375, 0.8889, 0.2083, 0.6667, 0.2361, 0.6667, 0.2361, 0.75, 0.2083, 0.75, 0.2546, 0.6667, 0.2639, 0.6667, 0.2639, 0.75, 0.2546, 0.75, 0.7083, 0.6667, 0.7361, 0.6667, 0.7361, 0.75, 0.7083, 0.75, 0.7546, 0.6667, 0.7639, 0.6667, 0.7639, 0.75, 0.7546, 0.75, 0.7361, 0.6667, 0.7454, 0.6667, 0.7454, 0.75, 0.7361, 0.75, 0.7454, 0.6667, 0.7546, 0.6667, 0.7546, 0.75, 0.7454, 0.75, 0.2361, 0.6667, 0.2454, 0.6667, 0.2454, 0.75, 0.2361, 0.75, 0.2454, 0.6667, 0.2546, 0.6667, 0.2546, 0.75, 0.2454, 0.75, 0.375, 0.8611, 0.625, 0.8611, 0.625, 0.8704, 0.375, 0.8704, 0.375, 0.8704, 0.625, 0.8704, 0.625, 0.8796, 0.375, 0.8796, 0.375, 0.3611, 0.625, 0.3611, 0.625, 0.3704, 0.375, 0.3704, 0.375, 0.3704, 0.625, 0.3704, 0.625, 0.3796, 0.375, 0.3796, 0.2361, 0.5, 0.2454, 0.5, 0.2454, 0.5833, 0.2361, 0.5833, 0.2454, 0.5, 0.2546, 0.5, 0.2546, 0.5833, 0.2454, 0.5833, 0.2361, 0.6389, 0.2454, 0.6389, 0.2454, 0.6667, 0.2361, 0.6667, 0.2454, 0.6389, 0.2546, 0.6389, 0.2546, 0.6667, 0.2454, 0.6667, 0.7361, 0.5, 0.7454, 0.5, 0.7454, 0.5833, 0.7361, 0.5833, 0.7454, 0.5, 0.7546, 0.5, 0.7546, 0.5833, 0.7454, 0.5833, 0.7361, 0.6389, 0.7454, 0.6389, 0.7454, 0.6667, 0.7361, 0.6667, 0.7454, 0.5833, 0.7546, 0.5833, 0.7546, 0.5833, 0.7454, 0.5833, 0.7361, 0.5833, 0.7454, 0.5833, 0.7454, 0.5833, 0.7361, 0.5833, 0.7454, 0.5833, 0.7546, 0.5833, 0.7546, 0.5833, 0.7454, 0.5833, 0.7639, 0.6667, 0.7546, 0.6667, 0.7546, 0.6667, 0.7639, 0.6667, 0.7546, 0.6667, 0.7454, 0.6667, 0.7454, 0.6667, 0.7546, 0.6667, 0.7361, 0.5833, 0.7454, 0.5833, 0.7454, 0.6111, 0.7361, 0.6111, 0.7639, 0.6204, 0.7917, 0.6204, 0.7917, 0.6204, 0.7639, 0.6204, 0.7361, 0.6389, 0.7361, 0.6296, 0.7361, 0.6296, 0.7361, 0.6389, 0.7546, 0.6111, 0.7639, 0.6111, 0.7639, 0.6111, 0.7546, 0.6111, 0.2361, 0.5833, 0.2454, 0.5833, 0.2454, 0.6111, 0.2361, 0.6111, 0.2454, 0.5833, 0.2546, 0.5833, 0.2546, 0.6111, 0.2454, 0.6111, 0.2361, 0.6296, 0.2454, 0.6296, 0.2454, 0.6389, 0.2361, 0.6389, 0.2454, 0.6296, 0.2546, 0.6296, 0.2546, 0.6389, 0.2454, 0.6389, 0.2454, 0.6111, 0.2546, 0.6111, 0.2546, 0.6204, 0.2454, 0.6204, 0.2454, 0.6204, 0.2546, 0.6204, 0.2546, 0.6296, 0.2454, 0.6296, 0.2361, 0.6111, 0.2454, 0.6111, 0.2454, 0.6204, 0.2361, 0.6204, 0.2361, 0.6204, 0.2454, 0.6204, 0.2454, 0.6296, 0.2361, 0.6296, 0.7361, 0.6296, 0.7361, 0.6204, 0.7361, 0.6204, 0.7361, 0.6296, 0.7546, 0.6389, 0.7454, 0.6389, 0.7454, 0.6389, 0.7546, 0.6389, 0.7361, 0.6111, 0.7454, 0.6111, 0.7454, 0.6111, 0.7361, 0.6111, 0.7361, 0.6204, 0.7361, 0.6111, 0.7361, 0.6111, 0.7361, 0.6204, 0.7639, 0.6389, 0.7546, 0.6389, 0.7546, 0.6389, 0.7639, 0.6389, 0.7639, 0.6204, 0.7639, 0.6296, 0.7639, 0.6296, 0.7639, 0.6204, 0.7083, 0.6111, 0.7361, 0.6111, 0.7361, 0.6204, 0.7083, 0.6204, 0.7546, 0.6389, 0.7546, 0.6667, 0.7546, 0.6667, 0.7546, 0.6389, 0.2546, 0.6111, 0.2639, 0.6111, 0.2639, 0.6204, 0.2546, 0.6204, 0.2546, 0.6204, 0.2639, 0.6204, 0.2639, 0.6296, 0.2546, 0.6296, 0.2083, 0.6111, 0.2361, 0.6111, 0.2361, 0.6204, 0.2083, 0.6204, 0.2083, 0.6204, 0.2361, 0.6204, 0.2361, 0.6296, 0.2083, 0.6296, 0.2639, 0.6111, 0.2917, 0.6111, 0.2917, 0.6204, 0.2639, 0.6204, 0.2639, 0.6204, 0.2917, 0.6204, 0.2917, 0.6296, 0.2639, 0.6296, 0.125, 0.6111, 0.2083, 0.6111, 0.2083, 0.6204, 0.125, 0.6204, 0.125, 0.6204, 0.2083, 0.6204, 0.2083, 0.6296, 0.125, 0.6296, 0.7917, 0.6111, 0.7917, 0.6204, 0.7917, 0.6204, 0.7917, 0.6111, 0.7917, 0.6204, 0.7917, 0.6296, 0.7917, 0.6296, 0.7917, 0.6204, 0.625, 0.6111, 0.7083, 0.6111, 0.7083, 0.6204, 0.625, 0.6204, 0.625, 0.6204, 0.7083, 0.6204, 0.7083, 0.6296, 0.625, 0.6296, 0.7917, 0.6111, 0.875, 0.6111, 0.875, 0.6204, 0.7917, 0.6204, 0.7917, 0.6204, 0.875, 0.6204, 0.875, 0.6296, 0.7917, 0.6296, 0.2917, 0.6111, 0.375, 0.6111, 0.375, 0.6204, 0.2917, 0.6204, 0.2917, 0.6204, 0.375, 0.6204, 0.375, 0.6296, 0.2917, 0.6296, 0.375, 0.6111, 0.625, 0.6111, 0.625, 0.6204, 0.375, 0.6204, 0.375, 0.6204, 0.625, 0.6204, 0.625, 0.6296, 0.375, 0.6296, 0.375, 0.1111, 0.625, 0.1111, 0.625, 0.1204, 0.375, 0.1204, 0.375, 0.1204, 0.625, 0.1204, 0.625, 0.1296, 0.375, 0.1296, 0.7639, 0.6111, 0.7917, 0.6111, 0.7917, 0.6204, 0.7639, 0.6204, 0.7639, 0.6296, 0.7639, 0.6204, 0.7639, 0.6204, 0.7639, 0.6296, 0.7083, 0.6389, 0.7083, 0.6296, 0.7083, 0.6296, 0.7083, 0.6389, 0.7083, 0.6296, 0.7083, 0.6204, 0.7083, 0.6204, 0.7083, 0.6296, 0.7639, 0.6389, 0.7917, 0.6389, 0.7917, 0.6667, 0.7639, 0.6667, 0.7639, 0.5833, 0.7917, 0.5833, 0.7917, 0.6111, 0.7639, 0.6111, 0.7083, 0.5833, 0.7361, 0.5833, 0.7361, 0.6111, 0.7083, 0.6111, 0.7083, 0.6389, 0.7361, 0.6389, 0.7361, 0.6667, 0.7083, 0.6667, 0.7454, 0.6389, 0.7546, 0.6389, 0.7546, 0.6667, 0.7454, 0.6667, 0.7454, 0.5833, 0.7546, 0.5833, 0.7546, 0.6111, 0.7454, 0.6111, 0.7083, 0.6204, 0.7361, 0.6204, 0.7361, 0.6296, 0.7083, 0.6296, 0.7639, 0.6204, 0.7917, 0.6204, 0.7917, 0.6296, 0.7639, 0.6296, 0.7639, 0.6111, 0.7639, 0.5833, 0.7639, 0.5833, 0.7639, 0.6111, 0.7083, 0.6296, 0.7083, 0.6204, 0.7083, 0.6204, 0.7083, 0.6296, 0.7083, 0.6667, 0.7083, 0.6389, 0.7083, 0.6389, 0.7083, 0.6667, 0.7639, 0.6389, 0.7917, 0.6389, 0.7917, 0.6389, 0.7639, 0.6389, 0.7361, 0.6111, 0.7083, 0.6111, 0.7083, 0.6111, 0.7361, 0.6111, 0.7917, 0.6389, 0.7917, 0.6667, 0.7917, 0.6667, 0.7917, 0.6389, 0.7083, 0.6389, 0.7361, 0.6389, 0.7361, 0.6389, 0.7083, 0.6389, 0.7546, 0.6111, 0.7454, 0.6111, 0.7454, 0.6111, 0.7546, 0.6111, 0.7454, 0.6111, 0.7454, 0.5833, 0.7454, 0.5833, 0.7454, 0.6111, 0.7917, 0.6204, 0.7917, 0.6296, 0.7917, 0.6296, 0.7917, 0.6204, 0.7083, 0.6204, 0.7361, 0.6204, 0.7361, 0.6204, 0.7083, 0.6204, 0.7083, 0.5833, 0.7361, 0.5833, 0.7361, 0.5833, 0.7083, 0.5833, 0.7546, 0.5833, 0.7546, 0.6111, 0.7546, 0.6111, 0.7546, 0.5833, 0.7361, 0.6296, 0.7083, 0.6296, 0.7083, 0.6296, 0.7361, 0.6296, 0.7361, 0.6667, 0.7083, 0.6667, 0.7083, 0.6667, 0.7361, 0.6667, 0.7454, 0.6389, 0.7546, 0.6389, 0.7546, 0.6389, 0.7454, 0.6389, 0.7361, 0.6389, 0.7361, 0.6667, 0.7361, 0.6667, 0.7361, 0.6389, 0.7639, 0.6667, 0.7639, 0.6389, 0.7639, 0.6389, 0.7639, 0.6667, 0.7639, 0.5833, 0.7917, 0.5833, 0.7917, 0.5833, 0.7639, 0.5833, 0.7083, 0.6111, 0.7083, 0.5833, 0.7083, 0.5833, 0.7083, 0.6111, 0.7361, 0.6204, 0.7361, 0.6296, 0.7361, 0.6296, 0.7361, 0.6204, 0.7454, 0.6667, 0.7454, 0.6389, 0.7454, 0.6389, 0.7454, 0.6667, 0.7917, 0.6667, 0.7639, 0.6667, 0.7639, 0.6667, 0.7917, 0.6667, 0.7917, 0.5833, 0.7917, 0.6111, 0.7917, 0.6111, 0.7917, 0.5833, 0.7546, 0.6296, 0.7639, 0.6296, 0.7639, 0.6389, 0.7546, 0.6389, 0.7361, 0.6296, 0.7454, 0.6296, 0.7454, 0.6389, 0.7361, 0.6389, 0.7454, 0.6296, 0.7546, 0.6296, 0.7546, 0.6389, 0.7454, 0.6389, 0.7454, 0.6111, 0.7546, 0.6111, 0.7546, 0.6204, 0.7454, 0.6204, 0.7454, 0.6204, 0.7546, 0.6204, 0.7546, 0.6296, 0.7454, 0.6296, 0.7361, 0.6111, 0.7454, 0.6111, 0.7454, 0.6204, 0.7361, 0.6204, 0.7361, 0.6204, 0.7454, 0.6204, 0.7454, 0.6296, 0.7361, 0.6296, 0.7546, 0.6111, 0.7639, 0.6111, 0.7639, 0.6204, 0.7546, 0.6204, 0.7546, 0.6204, 0.7639, 0.6204, 0.7639, 0.6296, 0.7546, 0.6296, 0.7454, 0.6111, 0.7546, 0.6111, 0.7546, 0.6111, 0.7454, 0.6111, 0.7639, 0.6296, 0.7639, 0.6389, 0.7639, 0.6389, 0.7639, 0.6296, 0.7454, 0.6389, 0.7361, 0.6389, 0.7361, 0.6389, 0.7454, 0.6389])
me_cube.materials.append(mat_pareti)
me_cube.materials.append(mat_tetto)
me_cube.update()
me_plane = bpy.data.meshes.new('Plane')
me_plane.from_pydata([(-0.9763, 1.892, -1.971), (1.024, 1.892, -1.971), (-0.9763, 3.892, -1.971), (1.024, 3.892, -1.971), (0.0237, 2.316, -1.971), (0.0237, 3.892, -1.971)], [], [(4, 1, 3, 5), (0, 4, 5, 2)])
_uv = me_plane.uv_layers.new(name='UVMap')
_uv.uv.foreach_set('vector', [0.5, 0.0, 1.0, 0.0, 1.0, 1.0, 0.5, 1.0, 0.0, 0.0, 0.5, 0.0, 0.5, 1.0, 0.0, 1.0])
me_plane.materials.append(mat_bandiera)
me_plane.update()
me_plane_002 = bpy.data.meshes.new('Plane.002')
me_plane_002.from_pydata([(-1.0, -1.0, 0.1309), (1.0, -1.0, 0.1598), (-1.0, 1.0, 0.107), (1.0, 1.0, 0.06242), (-1.0, 0.8182, 0.09387), (-1.0, 0.6364, 0.06348), (-1.0, 0.4545, 0.03288), (-1.0, 0.2727, 0.03616), (-1.0, 0.09091, 0.06647), (-1.0, -0.09091, 0.09206), (-1.0, -0.2727, 0.09373), (-1.0, -0.4545, 0.08262), (-1.0, -0.6364, 0.08526), (-1.0, -0.8182, 0.1159), (-0.8182, -1.0, 0.1589), (-0.6364, -1.0, 0.1746), (-0.4545, -1.0, 0.1569), (-0.2727, -1.0, 0.1187), (-0.09091, -1.0, 0.1239), (0.09091, -1.0, 0.1658), (0.2727, -1.0, 0.1872), (0.4545, -1.0, 0.165), (0.6364, -1.0, 0.1399), (0.8182, -1.0, 0.1375), (1.0, -0.8182, 0.1321), (1.0, -0.6364, 0.07287), (1.0, -0.4545, 0.02195), (1.0, -0.2727, 0.0407), (1.0, -0.09091, 0.08752), (1.0, 0.09091, 0.1105), (1.0, 0.2727, 0.09074), (1.0, 0.4545, 0.07094), (1.0, 0.6364, 0.06727), (1.0, 0.8182, 0.07851), (0.8182, 1.0, 0.04954), (0.6364, 1.0, 0.02201), (0.4545, 1.0, 0.004728), (0.2727, 1.0, 0.02853), (0.09091, 1.0, 0.06006), (-0.09091, 1.0, 0.07554), (-0.2727, 1.0, 0.06465), (-0.4545, 1.0, 0.05756), (-0.6364, 1.0, 0.06651), (-0.8182, 1.0, 0.09387), (-0.8182, -0.8182, 0.1381), (-0.8182, -0.6364, 0.09352), (-0.8182, -0.4545, 0.07199), (-0.8182, -0.2727, 0.07736), (-0.8182, -0.09091, 0.07354), (-0.8182, 0.09091, 0.05271), (-0.8182, 0.2727, 0.02631), (-0.8182, 0.4545, 0.02572), (-0.8182, 0.6364, 0.05524), (-0.8182, 0.8182, 0.08261), (-0.6364, -0.8182, 0.1479), (-0.6364, -0.6364, 0.08982), (-0.6364, -0.4545, 0.04672), (-0.6364, -0.2727, 0.04093), (-0.6364, -0.09091, 0.03526), (-0.6364, 0.09091, 0.02342), (-0.6364, 0.2727, 0.007035), (-0.6364, 0.4545, 0.01231), (-0.6364, 0.6364, 0.0348), (-0.6364, 0.8182, 0.05645), (-0.4545, -0.8182, 0.1311), (-0.4545, -0.6364, 0.07341), (-0.4545, -0.4545, 0.02429), (-0.4545, -0.2727, 0.009979), (-0.4545, -0.09091, 0.004186), (-0.4545, 0.09091, 0.001491), (-0.4545, 0.2727, 0.0), (-0.4545, 0.4545, 0.001583), (-0.4545, 0.6364, 0.01853), (-0.4545, 0.8182, 0.04529), (-0.2727, -0.8182, 0.09243), (-0.2727, -0.6364, 0.04378), (-0.2727, -0.4545, 0.01079), (-0.2727, -0.2727, 0.001429), (-0.2727, -0.09091, 0.0), (-0.2727, 0.09091, 0.0), (-0.2727, 0.2727, 0.0), (-0.2727, 0.4545, 0.001351), (-0.2727, 0.6364, 0.02133), (-0.2727, 0.8182, 0.05055), (-0.09091, -0.8182, 0.09408), (-0.09091, -0.6364, 0.03392), (-0.09091, -0.4545, 0.0009905), (-0.09091, -0.2727, -0.001073), (-0.09091, -0.09091, -0.0004358), (-0.09091, 0.09091, 0.0), (-0.09091, 0.2727, 0.0), (-0.09091, 0.4545, 0.003324), (-0.09091, 0.6364, 0.02853), (-0.09091, 0.8182, 0.06006), (0.09091, -0.8182, 0.1313), (0.09091, -0.6364, 0.05457), (0.09091, -0.4545, -0.003516), (0.09091, -0.2727, -0.009214), (0.09091, -0.09091, -0.006839), (0.09091, 0.09091, -0.002012), (0.09091, 0.2727, 0.0), (0.09091, 0.4545, 0.001351), (0.09091, 0.6364, 0.02118), (0.09091, 0.8182, 0.04767), (0.2727, -0.8182, 0.1482), (0.2727, -0.6364, 0.06367), (0.2727, -0.4545, -0.007209), (0.2727, -0.2727, -0.0194), (0.2727, -0.09091, -0.0154), (0.2727, 0.09091, -0.006839), (0.2727, 0.2727, -0.0004358), (0.2727, 0.4545, 0.0), (0.2727, 0.6364, 0.006231), (0.2727, 0.8182, 0.02118), (0.4545, -0.8182, 0.1278), (0.4545, -0.6364, 0.04408), (0.4545, -0.4545, -0.01607), (0.4545, -0.2727, -0.0244), (0.4545, -0.09091, -0.01742), (0.4545, 0.09091, -0.004349), (0.4545, 0.2727, 0.0009027), (0.4545, 0.4545, 0.0), (0.4545, 0.6364, 0.001404), (0.4545, 0.8182, 0.004805), (0.6364, -0.8182, 0.1083), (0.6364, -0.6364, 0.03366), (0.6364, -0.4545, -0.01442), (0.6364, -0.2727, -0.01027), (0.6364, -0.09091, 0.01569), (0.6364, 0.09091, 0.03501), (0.6364, 0.2727, 0.03056), (0.6364, 0.4545, 0.01558), (0.6364, 0.6364, 0.02201), (0.6364, 0.8182, 0.02965), (0.8182, -0.8182, 0.1115), (0.8182, -0.6364, 0.05624), (0.8182, -0.4545, 0.006497), (0.8182, -0.2727, 0.02184), (0.8182, -0.09091, 0.0632), (0.8182, 0.09091, 0.08609), (0.8182, 0.2727, 0.0709), (0.8182, 0.4545, 0.05279), (0.8182, 0.6364, 0.05151), (0.8182, 0.8182, 0.06242)], [], [(143, 33, 3, 34), (4, 53, 43, 2), (53, 63, 42, 43), (63, 73, 41, 42), (73, 83, 40, 41), (83, 93, 39, 40), (93, 103, 38, 39), (103, 113, 37, 38), (113, 123, 36, 37), (123, 133, 35, 36), (133, 143, 34, 35), (0, 14, 44, 13), (13, 44, 45, 12), (12, 45, 46, 11), (11, 46, 47, 10), (10, 47, 48, 9), (9, 48, 49, 8), (8, 49, 50, 7), (7, 50, 51, 6), (6, 51, 52, 5), (5, 52, 53, 4), (14, 15, 54, 44), (44, 54, 55, 45), (45, 55, 56, 46), (46, 56, 57, 47), (47, 57, 58, 48), (48, 58, 59, 49), (49, 59, 60, 50), (50, 60, 61, 51), (51, 61, 62, 52), (52, 62, 63, 53), (15, 16, 64, 54), (54, 64, 65, 55), (55, 65, 66, 56), (56, 66, 67, 57), (57, 67, 68, 58), (58, 68, 69, 59), (59, 69, 70, 60), (60, 70, 71, 61), (61, 71, 72, 62), (62, 72, 73, 63), (16, 17, 74, 64), (64, 74, 75, 65), (65, 75, 76, 66), (66, 76, 77, 67), (67, 77, 78, 68), (68, 78, 79, 69), (69, 79, 80, 70), (70, 80, 81, 71), (71, 81, 82, 72), (72, 82, 83, 73), (17, 18, 84, 74), (74, 84, 85, 75), (75, 85, 86, 76), (76, 86, 87, 77), (77, 87, 88, 78), (78, 88, 89, 79), (79, 89, 90, 80), (80, 90, 91, 81), (81, 91, 92, 82), (82, 92, 93, 83), (18, 19, 94, 84), (84, 94, 95, 85), (85, 95, 96, 86), (86, 96, 97, 87), (87, 97, 98, 88), (88, 98, 99, 89), (89, 99, 100, 90), (90, 100, 101, 91), (91, 101, 102, 92), (92, 102, 103, 93), (19, 20, 104, 94), (94, 104, 105, 95), (95, 105, 106, 96), (96, 106, 107, 97), (97, 107, 108, 98), (98, 108, 109, 99), (99, 109, 110, 100), (100, 110, 111, 101), (101, 111, 112, 102), (102, 112, 113, 103), (20, 21, 114, 104), (104, 114, 115, 105), (105, 115, 116, 106), (106, 116, 117, 107), (107, 117, 118, 108), (108, 118, 119, 109), (109, 119, 120, 110), (110, 120, 121, 111), (111, 121, 122, 112), (112, 122, 123, 113), (21, 22, 124, 114), (114, 124, 125, 115), (115, 125, 126, 116), (116, 126, 127, 117), (117, 127, 128, 118), (118, 128, 129, 119), (119, 129, 130, 120), (120, 130, 131, 121), (121, 131, 132, 122), (122, 132, 133, 123), (22, 23, 134, 124), (124, 134, 135, 125), (125, 135, 136, 126), (126, 136, 137, 127), (127, 137, 138, 128), (128, 138, 139, 129), (129, 139, 140, 130), (130, 140, 141, 131), (131, 141, 142, 132), (132, 142, 143, 133), (23, 1, 24, 134), (134, 24, 25, 135), (135, 25, 26, 136), (136, 26, 27, 137), (137, 27, 28, 138), (138, 28, 29, 139), (139, 29, 30, 140), (140, 30, 31, 141), (141, 31, 32, 142), (142, 32, 33, 143)])
_uv = me_plane_002.uv_layers.new(name='UVMap')
_uv.uv.foreach_set('vector', [0.9091, 0.9091, 1.0, 0.9091, 1.0, 1.0, 0.9091, 1.0, 0.0, 0.9091, 0.09091, 0.9091, 0.09091, 1.0, 0.0, 1.0, 0.09091, 0.9091, 0.1818, 0.9091, 0.1818, 1.0, 0.09091, 1.0, 0.1818, 0.9091, 0.2727, 0.9091, 0.2727, 1.0, 0.1818, 1.0, 0.2727, 0.9091, 0.3636, 0.9091, 0.3636, 1.0, 0.2727, 1.0, 0.3636, 0.9091, 0.4545, 0.9091, 0.4545, 1.0, 0.3636, 1.0, 0.4545, 0.9091, 0.5455, 0.9091, 0.5455, 1.0, 0.4545, 1.0, 0.5455, 0.9091, 0.6364, 0.9091, 0.6364, 1.0, 0.5455, 1.0, 0.6364, 0.9091, 0.7273, 0.9091, 0.7273, 1.0, 0.6364, 1.0, 0.7273, 0.9091, 0.8182, 0.9091, 0.8182, 1.0, 0.7273, 1.0, 0.8182, 0.9091, 0.9091, 0.9091, 0.9091, 1.0, 0.8182, 1.0, 0.0, 0.0, 0.09091, 0.0, 0.09091, 0.09091, 0.0, 0.09091, 0.0, 0.09091, 0.09091, 0.09091, 0.09091, 0.1818, 0.0, 0.1818, 0.0, 0.1818, 0.09091, 0.1818, 0.09091, 0.2727, 0.0, 0.2727, 0.0, 0.2727, 0.09091, 0.2727, 0.09091, 0.3636, 0.0, 0.3636, 0.0, 0.3636, 0.09091, 0.3636, 0.09091, 0.4545, 0.0, 0.4545, 0.0, 0.4545, 0.09091, 0.4545, 0.09091, 0.5455, 0.0, 0.5455, 0.0, 0.5455, 0.09091, 0.5455, 0.09091, 0.6364, 0.0, 0.6364, 0.0, 0.6364, 0.09091, 0.6364, 0.09091, 0.7273, 0.0, 0.7273, 0.0, 0.7273, 0.09091, 0.7273, 0.09091, 0.8182, 0.0, 0.8182, 0.0, 0.8182, 0.09091, 0.8182, 0.09091, 0.9091, 0.0, 0.9091, 0.09091, 0.0, 0.1818, 0.0, 0.1818, 0.09091, 0.09091, 0.09091, 0.09091, 0.09091, 0.1818, 0.09091, 0.1818, 0.1818, 0.09091, 0.1818, 0.09091, 0.1818, 0.1818, 0.1818, 0.1818, 0.2727, 0.09091, 0.2727, 0.09091, 0.2727, 0.1818, 0.2727, 0.1818, 0.3636, 0.09091, 0.3636, 0.09091, 0.3636, 0.1818, 0.3636, 0.1818, 0.4545, 0.09091, 0.4545, 0.09091, 0.4545, 0.1818, 0.4545, 0.1818, 0.5455, 0.09091, 0.5455, 0.09091, 0.5455, 0.1818, 0.5455, 0.1818, 0.6364, 0.09091, 0.6364, 0.09091, 0.6364, 0.1818, 0.6364, 0.1818, 0.7273, 0.09091, 0.7273, 0.09091, 0.7273, 0.1818, 0.7273, 0.1818, 0.8182, 0.09091, 0.8182, 0.09091, 0.8182, 0.1818, 0.8182, 0.1818, 0.9091, 0.09091, 0.9091, 0.1818, 0.0, 0.2727, 0.0, 0.2727, 0.09091, 0.1818, 0.09091, 0.1818, 0.09091, 0.2727, 0.09091, 0.2727, 0.1818, 0.1818, 0.1818, 0.1818, 0.1818, 0.2727, 0.1818, 0.2727, 0.2727, 0.1818, 0.2727, 0.1818, 0.2727, 0.2727, 0.2727, 0.2727, 0.3636, 0.1818, 0.3636, 0.1818, 0.3636, 0.2727, 0.3636, 0.2727, 0.4545, 0.1818, 0.4545, 0.1818, 0.4545, 0.2727, 0.4545, 0.2727, 0.5455, 0.1818, 0.5455, 0.1818, 0.5455, 0.2727, 0.5455, 0.2727, 0.6364, 0.1818, 0.6364, 0.1818, 0.6364, 0.2727, 0.6364, 0.2727, 0.7273, 0.1818, 0.7273, 0.1818, 0.7273, 0.2727, 0.7273, 0.2727, 0.8182, 0.1818, 0.8182, 0.1818, 0.8182, 0.2727, 0.8182, 0.2727, 0.9091, 0.1818, 0.9091, 0.2727, 0.0, 0.3636, 0.0, 0.3636, 0.09091, 0.2727, 0.09091, 0.2727, 0.09091, 0.3636, 0.09091, 0.3636, 0.1818, 0.2727, 0.1818, 0.2727, 0.1818, 0.3636, 0.1818, 0.3636, 0.2727, 0.2727, 0.2727, 0.2727, 0.2727, 0.3636, 0.2727, 0.3636, 0.3636, 0.2727, 0.3636, 0.2727, 0.3636, 0.3636, 0.3636, 0.3636, 0.4545, 0.2727, 0.4545, 0.2727, 0.4545, 0.3636, 0.4545, 0.3636, 0.5455, 0.2727, 0.5455, 0.2727, 0.5455, 0.3636, 0.5455, 0.3636, 0.6364, 0.2727, 0.6364, 0.2727, 0.6364, 0.3636, 0.6364, 0.3636, 0.7273, 0.2727, 0.7273, 0.2727, 0.7273, 0.3636, 0.7273, 0.3636, 0.8182, 0.2727, 0.8182, 0.2727, 0.8182, 0.3636, 0.8182, 0.3636, 0.9091, 0.2727, 0.9091, 0.3636, 0.0, 0.4545, 0.0, 0.4545, 0.09091, 0.3636, 0.09091, 0.3636, 0.09091, 0.4545, 0.09091, 0.4545, 0.1818, 0.3636, 0.1818, 0.3636, 0.1818, 0.4545, 0.1818, 0.4545, 0.2727, 0.3636, 0.2727, 0.3636, 0.2727, 0.4545, 0.2727, 0.4545, 0.3636, 0.3636, 0.3636, 0.3636, 0.3636, 0.4545, 0.3636, 0.4545, 0.4545, 0.3636, 0.4545, 0.3636, 0.4545, 0.4545, 0.4545, 0.4545, 0.5455, 0.3636, 0.5455, 0.3636, 0.5455, 0.4545, 0.5455, 0.4545, 0.6364, 0.3636, 0.6364, 0.3636, 0.6364, 0.4545, 0.6364, 0.4545, 0.7273, 0.3636, 0.7273, 0.3636, 0.7273, 0.4545, 0.7273, 0.4545, 0.8182, 0.3636, 0.8182, 0.3636, 0.8182, 0.4545, 0.8182, 0.4545, 0.9091, 0.3636, 0.9091, 0.4545, 0.0, 0.5455, 0.0, 0.5455, 0.09091, 0.4545, 0.09091, 0.4545, 0.09091, 0.5455, 0.09091, 0.5455, 0.1818, 0.4545, 0.1818, 0.4545, 0.1818, 0.5455, 0.1818, 0.5455, 0.2728, 0.4545, 0.2727, 0.4545, 0.2727, 0.5455, 0.2728, 0.5455, 0.3636, 0.4545, 0.3636, 0.4545, 0.3636, 0.5455, 0.3636, 0.5455, 0.4545, 0.4545, 0.4545, 0.4545, 0.4545, 0.5455, 0.4545, 0.5455, 0.5455, 0.4545, 0.5455, 0.4545, 0.5455, 0.5455, 0.5455, 0.5455, 0.6364, 0.4545, 0.6364, 0.4545, 0.6364, 0.5455, 0.6364, 0.5455, 0.7273, 0.4545, 0.7273, 0.4545, 0.7273, 0.5455, 0.7273, 0.5455, 0.8182, 0.4545, 0.8182, 0.4545, 0.8182, 0.5455, 0.8182, 0.5455, 0.9091, 0.4545, 0.9091, 0.5455, 0.0, 0.6364, 0.0, 0.6364, 0.09091, 0.5455, 0.09091, 0.5455, 0.09091, 0.6364, 0.09091, 0.6364, 0.1819, 0.5455, 0.1818, 0.5455, 0.1818, 0.6364, 0.1819, 0.6364, 0.2727, 0.5455, 0.2728, 0.5455, 0.2728, 0.6364, 0.2727, 0.6364, 0.3636, 0.5455, 0.3636, 0.5455, 0.3636, 0.6364, 0.3636, 0.6364, 0.4545, 0.5455, 0.4545, 0.5455, 0.4545, 0.6364, 0.4545, 0.6364, 0.5454, 0.5455, 0.5455, 0.5455, 0.5455, 0.6364, 0.5454, 0.6364, 0.6364, 0.5455, 0.6364, 0.5455, 0.6364, 0.6364, 0.6364, 0.6364, 0.7273, 0.5455, 0.7273, 0.5455, 0.7273, 0.6364, 0.7273, 0.6364, 0.8182, 0.5455, 0.8182, 0.5455, 0.8182, 0.6364, 0.8182, 0.6364, 0.9091, 0.5455, 0.9091, 0.6364, 0.0, 0.7273, 0.0, 0.7273, 0.09091, 0.6364, 0.09091, 0.6364, 0.09091, 0.7273, 0.09091, 0.7273, 0.1819, 0.6364, 0.1819, 0.6364, 0.1819, 0.7273, 0.1819, 0.7273, 0.2727, 0.6364, 0.2727, 0.6364, 0.2727, 0.7273, 0.2727, 0.7273, 0.3636, 0.6364, 0.3636, 0.6364, 0.3636, 0.7273, 0.3636, 0.7273, 0.4545, 0.6364, 0.4545, 0.6364, 0.4545, 0.7273, 0.4545, 0.7273, 0.5454, 0.6364, 0.5454, 0.6364, 0.5454, 0.7273, 0.5454, 0.7273, 0.6364, 0.6364, 0.6364, 0.6364, 0.6364, 0.7273, 0.6364, 0.7273, 0.7273, 0.6364, 0.7273, 0.6364, 0.7273, 0.7273, 0.7273, 0.7273, 0.8182, 0.6364, 0.8182, 0.6364, 0.8182, 0.7273, 0.8182, 0.7273, 0.9091, 0.6364, 0.9091, 0.7273, 0.0, 0.8182, 0.0, 0.8182, 0.09091, 0.7273, 0.09091, 0.7273, 0.09091, 0.8182, 0.09091, 0.8182, 0.1819, 0.7273, 0.1819, 0.7273, 0.1819, 0.8182, 0.1819, 0.8181, 0.2727, 0.7273, 0.2727, 0.7273, 0.2727, 0.8181, 0.2727, 0.8181, 0.3636, 0.7273, 0.3636, 0.7273, 0.3636, 0.8181, 0.3636, 0.8181, 0.4545, 0.7273, 0.4545, 0.7273, 0.4545, 0.8181, 0.4545, 0.8181, 0.5454, 0.7273, 0.5454, 0.7273, 0.5454, 0.8181, 0.5454, 0.8182, 0.6364, 0.7273, 0.6364, 0.7273, 0.6364, 0.8182, 0.6364, 0.8182, 0.7273, 0.7273, 0.7273, 0.7273, 0.7273, 0.8182, 0.7273, 0.8182, 0.8182, 0.7273, 0.8182, 0.7273, 0.8182, 0.8182, 0.8182, 0.8182, 0.9091, 0.7273, 0.9091, 0.8182, 0.0, 0.9091, 0.0, 0.9091, 0.09091, 0.8182, 0.09091, 0.8182, 0.09091, 0.9091, 0.09091, 0.9091, 0.1818, 0.8182, 0.1819, 0.8182, 0.1819, 0.9091, 0.1818, 0.9091, 0.2727, 0.8181, 0.2727, 0.8181, 0.2727, 0.9091, 0.2727, 0.9091, 0.3636, 0.8181, 0.3636, 0.8181, 0.3636, 0.9091, 0.3636, 0.9091, 0.4545, 0.8181, 0.4545, 0.8181, 0.4545, 0.9091, 0.4545, 0.9091, 0.5455, 0.8181, 0.5454, 0.8181, 0.5454, 0.9091, 0.5455, 0.9091, 0.6364, 0.8182, 0.6364, 0.8182, 0.6364, 0.9091, 0.6364, 0.9091, 0.7273, 0.8182, 0.7273, 0.8182, 0.7273, 0.9091, 0.7273, 0.9091, 0.8182, 0.8182, 0.8182, 0.8182, 0.8182, 0.9091, 0.8182, 0.9091, 0.9091, 0.8182, 0.9091, 0.9091, 0.0, 1.0, 0.0, 1.0, 0.09091, 0.9091, 0.09091, 0.9091, 0.09091, 1.0, 0.09091, 1.0, 0.1818, 0.9091, 0.1818, 0.9091, 0.1818, 1.0, 0.1818, 1.0, 0.2727, 0.9091, 0.2727, 0.9091, 0.2727, 1.0, 0.2727, 1.0, 0.3636, 0.9091, 0.3636, 0.9091, 0.3636, 1.0, 0.3636, 1.0, 0.4545, 0.9091, 0.4545, 0.9091, 0.4545, 1.0, 0.4545, 1.0, 0.5455, 0.9091, 0.5455, 0.9091, 0.5455, 1.0, 0.5455, 1.0, 0.6364, 0.9091, 0.6364, 0.9091, 0.6364, 1.0, 0.6364, 1.0, 0.7273, 0.9091, 0.7273, 0.9091, 0.7273, 1.0, 0.7273, 1.0, 0.8182, 0.9091, 0.8182, 0.9091, 0.8182, 1.0, 0.8182, 1.0, 0.9091, 0.9091, 0.9091])
me_plane_002.materials.append(mat_terreno_001)
me_plane_002.update()

# ---- objects
ob_light = bpy.data.objects.new('Light', light_light)
ob_camera = bpy.data.objects.new('Camera', cam_camera)
ob_cylinder = bpy.data.objects.new('Cylinder', me_cylinder)
ob_cube = bpy.data.objects.new('Cube', me_cube_001)
ob_cube_001 = bpy.data.objects.new('Cube.001', me_cube)
ob_plane = bpy.data.objects.new('Plane', me_plane)
ob_plane_001 = bpy.data.objects.new('Plane.001', me_plane_002)

# ---- transforms, parenting, visibility, modifiers, constraints
ob_light.location = (4.557, 17.31, 11.57)
ob_light.rotation_euler = (0.6503, 0.05522, 1.866)
ob_light.lock_rotations_4d = False
ob_light.empty_display_type = 'ARROWS'
ob_light.color = (0.0, 0.0, 0.0, 0.0)
ob_light.lineart.crease_threshold = 0.0
ob_camera.location = (7.359, -6.926, 4.958)
ob_camera.rotation_euler = (1.109, 0.0, 0.8149)
ob_camera.lock_rotations_4d = False
ob_camera.empty_display_type = 'ARROWS'
ob_camera.color = (0.0, 0.0, 0.0, 0.0)
ob_camera.display_type = 'WIRE'
ob_camera.lineart.crease_threshold = 0.0
ob_cylinder.location = (0.0, 0.0, 0.0)
_m = ob_cylinder.modifiers.new('Mirror', 'MIRROR')
_m.use_axis = (True, True, False)
_m = ob_cylinder.modifiers.new('Solidify', 'SOLIDIFY')
_m.thickness = -0.2
ob_cube.location = (0.0, 0.0, 0.0)
_m = ob_cube.modifiers.new('Solidify', 'SOLIDIFY')
_m.thickness = 0.53
ob_cube_001.location = (0.01252, -0.01458, -0.613)
ob_cube_001.scale = (1.057, 1.057, 2.332)
ob_plane.location = (0.0, 0.0, 4.768e-07)
ob_plane.rotation_euler = (1.571, -0.0, 0.0)
ob_plane.scale = (0.5285, 1.355, 0.5285)
_m = ob_plane.modifiers.new('Solidify', 'SOLIDIFY')
_m.thickness = 0.12
_m = ob_plane.modifiers.new('Mirror', 'MIRROR')
_m.use_axis = (False, False, True)
ob_plane_001.location = (2.053, -1.769, -2.939)
ob_plane_001.scale = (45.0, 45.0, 45.0)

# ---- collection membership
col_collection.objects.link(ob_light)
col_collection.objects.link(ob_camera)
col_collection.objects.link(ob_cylinder)
col_collection.objects.link(ob_cube)
col_collection.objects.link(ob_cube_001)
col_collection.objects.link(ob_plane)
col_collection.objects.link(ob_plane_001)

# ---- scene / render settings (as saved in the file)
scene.camera = ob_camera
scene.frame_start = 1; scene.frame_end = 250; scene.frame_set(5)
scene.render.engine = 'BLENDER_EEVEE_NEXT'
bpy.context.view_layer.update()
